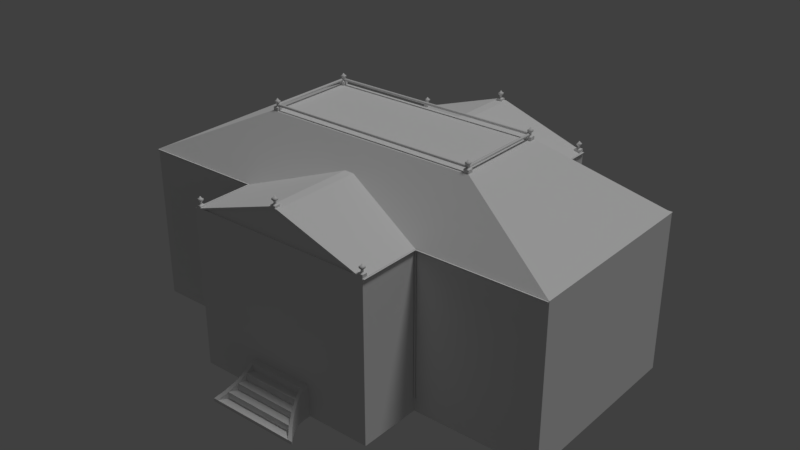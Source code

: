 # Source: Houses.blend  (saved by Blender 2.79.0; exported with 4.5.12 LTS)
import bpy
from mathutils import Matrix  # noqa: F401  (used for matrix-valued properties, if any)

bpy.ops.wm.read_factory_settings(use_empty=True)
scene = bpy.context.scene
scene.name = 'Scene'

# ---- collections
col_collection_1 = bpy.data.collections.new('Collection 1'); scene.collection.children.link(col_collection_1)

# ---- materials (node trees are filled in below, after node groups)
mat_housemansion = bpy.data.materials.new('HouseMansion')
mat_housemansion.alpha_threshold = 0.0
mat_housemansion.use_transparent_shadow = False
mat_housemansion.roughness = 0.5
mat_housemansion.specular_intensity = 0.1

# ---- material node trees

# ---- world
world_world = bpy.data.worlds.new('World'); scene.world = world_world
world_world.color = (0.05088, 0.05088, 0.05088)
world_world.use_sun_shadow = False
world_world.sun_shadow_jitter_overblur = 0.0
world_world.cycles.sampling_method = 'MANUAL'

# ---- lights
light_hemi = bpy.data.lights.new('Hemi', 'SUN')
light_hemi.transmission_factor = 0.0
light_hemi.angle = 0.1993
light_hemi.energy = 1.0
light_hemi.shadow_buffer_clip_start = 0.5
light_hemi.shadow_soft_size = 0.1
light_hemi.shadow_cascade_max_distance = 1000.0

# ---- meshes
me_housemansion = bpy.data.meshes.new('HouseMansion')
me_housemansion.from_pydata([(-12.0, -60.0, 0.0), (-12.0, -60.0, 12.0), (-36.0, -60.0, 12.0), (-36.0, -60.0, 0.0), (12.0, -60.0, 0.0), (12.0, -60.0, 12.0), (36.0, -60.0, 12.0), (36.0, -60.0, 0.0), (0.6, -25.2, 71.5), (-36.0, -36.0, 12.0), (-36.0, -36.0, 0.0), (36.0, -36.0, 12.0), (1.8, -25.2, 71.5), (36.0, -36.0, 0.0), (0.6, -60.0, 71.5), (1.8, -60.0, 71.5), (-36.0, -60.0, 36.0), (12.0, -36.0, 60.0), (12.0, -60.0, 60.0), (-12.0, -60.0, 36.0), (36.0, -60.0, 60.0), (36.0, -36.0, 60.0), (-36.0, -36.0, 36.0), (-36.0, -36.0, 60.0), (-36.0, -60.0, 60.0), (-17.99, 17.99, 80.0), (-12.0, -60.0, 60.0), (-36.0, 36.0, 12.0), (-36.0, 36.0, 0.0), (36.0, 36.0, 12.0), (-12.0, -36.0, 60.0), (36.0, 36.0, 0.0), (-12.0, 60.0, 0.0), (-12.0, 60.0, 12.0), (-36.0, 60.0, 12.0), (-36.0, 60.0, 0.0), (36.0, 60.0, 12.0), (12.0, 60.0, 12.0), (12.0, 60.0, 0.0), (36.0, 60.0, 0.0), (84.0, -36.0, 12.0), (84.0, -36.0, 0.0), (84.0, -12.0, 0.0), (84.0, -12.0, 12.0), (84.0, 12.0, 12.0), (84.0, 12.0, 0.0), (84.0, 36.0, 12.0), (84.0, 36.0, 0.0), (-84.0, -36.0, 0.0), (-84.0, -36.0, 12.0), (-84.0, 12.0, 0.0), (-84.0, -12.0, 0.0), (-84.0, -12.0, 12.0), (-84.0, 12.0, 12.0), (-84.0, 36.0, 0.0), (-84.0, 36.0, 12.0), (36.0, -60.0, 36.0), (12.0, -60.0, 36.0), (36.0, -36.0, 36.0), (-17.99, 5.997, 80.0), (-5.997, 5.997, 80.0), (41.98, -5.997, 80.0), (5.997, -17.99, 80.0), (17.99, -17.99, 80.0), (84.0, -12.0, 36.0), (-17.99, -17.99, 80.0), (-5.997, -17.99, 80.0), (-36.0, 36.0, 36.0), (-84.0, 36.0, 36.0), (-17.99, -5.997, 80.0), (-5.997, -5.997, 80.0), (84.0, 12.0, 36.0), (5.997, -5.997, 80.0), (36.0, 36.0, 36.0), (17.99, -5.997, 80.0), (-12.0, 60.0, 36.0), (-36.0, 60.0, 36.0), (36.0, 60.0, 36.0), (12.0, 60.0, 36.0), (84.0, -36.0, 36.0), (84.0, 36.0, 36.0), (-84.0, -12.0, 36.0), (-84.0, -36.0, 36.0), (-84.0, 12.0, 36.0), (84.0, -12.0, 60.0), (-1.8, -60.0, 71.5), (-0.6, -60.0, 71.5), (-36.0, 36.0, 60.0), (-84.0, 36.0, 60.0), (-1.8, -25.2, 71.5), (-0.6, -25.2, 71.5), (84.0, 12.0, 60.0), (-12.0, 36.0, 60.0), (36.0, 36.0, 60.0), (12.0, 36.0, 60.0), (-12.0, 60.0, 60.0), (-36.0, 60.0, 60.0), (36.0, 60.0, 60.0), (12.0, 60.0, 60.0), (84.0, -36.0, 60.0), (84.0, 36.0, 60.0), (-84.0, -12.0, 60.0), (-84.0, -36.0, 60.0), (-84.0, 12.0, 60.0), (-41.98, 17.99, 80.0), (17.99, 5.997, 80.0), (5.997, 5.997, 80.0), (41.98, 5.997, 80.0), (-5.997, 17.99, 80.0), (17.99, 17.99, 80.0), (5.997, 17.99, 80.0), (41.98, -17.99, 80.0), (41.98, 17.99, 80.0), (-41.98, -5.997, 80.0), (-41.98, -17.99, 80.0), (-41.98, 5.997, 80.0), (-0.6, 25.2, 71.5), (-1.8, 25.2, 71.5), (1.8, 25.2, 71.5), (0.6, 25.2, 71.5), (-0.6, 60.0, 71.5), (-1.8, 60.0, 71.5), (1.8, 60.0, 71.5), (0.6, 60.0, 71.5), (-15.54, -71.43, 3.9), (-12.0, -62.65, 12.0), (12.0, -62.65, 12.0), (-18.0, -74.35, 0.0), (-18.0, -74.35, 1.2), (18.0, -74.35, 1.2), (18.0, -74.35, 0.0), (-13.64, -68.5, 6.6), (13.64, -68.5, 6.6), (-18.0, -74.35, 1.2), (18.0, -74.35, 1.2), (-12.0, -62.65, 12.0), (12.0, -62.65, 12.0), (18.0, 74.35, 1.2), (-18.0, 74.35, 1.2), (-18.0, 74.35, 0.0), (12.0, 62.65, 12.0), (-12.0, 62.65, 12.0), (-15.54, 71.43, 3.9), (12.0, 60.0, 12.0), (-12.0, 60.0, 12.0), (10.8, -60.0, 12.0), (-10.8, -60.0, 12.0), (10.8, -62.65, 12.0), (-10.8, -62.65, 12.0), (16.2, -74.35, 1.2), (-16.2, -74.35, 1.2), (-13.99, -71.43, 3.9), (13.99, -71.43, 3.9), (-11.16, -65.57, 9.3), (-12.28, -68.5, 6.6), (11.16, -65.57, 9.3), (12.28, -68.5, 6.6), (16.2, -74.35, 1.2), (-16.2, -74.35, 1.2), (-13.99, -71.43, 1.2), (13.99, -71.43, 1.2), (12.28, -68.5, 3.9), (-12.28, -68.5, 3.9), (-13.99, -71.43, 3.9), (13.99, -71.43, 3.9), (-11.16, -65.57, 6.6), (-12.28, -68.5, 6.6), (11.16, -65.57, 6.6), (12.28, -68.5, 6.6), (10.8, -62.65, 9.3), (-10.8, -62.65, 9.3), (-11.16, -65.57, 9.3), (11.16, -65.57, 9.3), (-12.0, -60.0, 0.0), (-12.0, -60.0, 12.0), (-12.0, -62.65, 0.0), (-12.0, -62.65, 12.0), (-18.0, -74.35, 0.0), (-18.0, -74.35, 1.2), (-13.64, -68.5, 0.0), (-13.64, -68.5, 6.6), (-15.54, -71.43, 0.0), (-15.54, -71.43, 3.9), (-12.4, -65.57, 0.0), (-12.4, -65.57, 9.3), (-12.4, -65.57, 9.3), (-10.8, -62.65, 12.0), (-16.2, -74.35, 1.2), (-13.99, -71.43, 3.9), (-11.16, -65.57, 9.3), (-12.28, -68.5, 6.6), (15.54, -71.43, 3.9), (12.4, -65.57, 9.3), (10.8, -62.65, 12.0), (16.2, -74.35, 1.2), (13.99, -71.43, 3.9), (11.16, -65.57, 9.3), (12.28, -68.5, 6.6), (12.0, -60.0, 0.0), (12.0, -60.0, 12.0), (12.0, -62.65, 12.0), (12.0, -62.65, 0.0), (18.0, -74.35, 1.2), (18.0, -74.35, 0.0), (13.64, -68.5, 0.0), (13.64, -68.5, 6.6), (15.54, -71.43, 3.9), (15.54, -71.43, 0.0), (12.4, -65.57, 0.0), (12.4, -65.57, 9.3), (18.0, 74.35, 0.0), (-13.64, 68.5, 6.6), (13.64, 68.5, 6.6), (-18.0, 74.35, 1.2), (18.0, 74.35, 1.2), (-12.0, 62.65, 12.0), (12.0, 62.65, 12.0), (10.8, 60.0, 12.0), (-10.8, 60.0, 12.0), (10.8, 62.65, 12.0), (-10.8, 62.65, 12.0), (16.2, 74.35, 1.2), (-16.2, 74.35, 1.2), (-13.99, 71.43, 3.9), (13.99, 71.43, 3.9), (-11.16, 65.57, 9.3), (-12.28, 68.5, 6.6), (11.16, 65.57, 9.3), (12.28, 68.5, 6.6), (16.2, 74.35, 1.2), (-16.2, 74.35, 1.2), (-13.99, 71.43, 1.2), (13.99, 71.43, 1.2), (12.28, 68.5, 3.9), (-12.28, 68.5, 3.9), (-13.99, 71.43, 3.9), (13.99, 71.43, 3.9), (-11.16, 65.57, 6.6), (-12.28, 68.5, 6.6), (11.16, 65.57, 6.6), (12.28, 68.5, 6.6), (10.8, 62.65, 9.3), (-10.8, 62.65, 9.3), (-11.16, 65.57, 9.3), (11.16, 65.57, 9.3), (-12.0, 60.0, 0.0), (-12.0, 60.0, 12.0), (-12.0, 62.65, 0.0), (-12.0, 62.65, 12.0), (-18.0, 74.35, 0.0), (-18.0, 74.35, 1.2), (-13.64, 68.5, 0.0), (-13.64, 68.5, 6.6), (-15.54, 71.43, 0.0), (-15.54, 71.43, 3.9), (-12.4, 65.57, 0.0), (-12.4, 65.57, 9.3), (-12.4, 65.57, 9.3), (-10.8, 62.65, 12.0), (-16.2, 74.35, 1.2), (-13.99, 71.43, 3.9), (-11.16, 65.57, 9.3), (-12.28, 68.5, 6.6), (15.54, 71.43, 3.9), (12.4, 65.57, 9.3), (10.8, 62.65, 12.0), (16.2, 74.35, 1.2), (13.99, 71.43, 3.9), (11.16, 65.57, 9.3), (12.28, 68.5, 6.6), (12.0, 60.0, 0.0), (12.0, 60.0, 12.0), (12.0, 62.65, 12.0), (12.0, 62.65, 0.0), (18.0, 74.35, 1.2), (18.0, 74.35, 0.0), (13.64, 68.5, 0.0), (13.64, 68.5, 6.6), (15.54, 71.43, 3.9), (15.54, 71.43, 0.0), (12.4, 65.57, 0.0), (12.4, 65.57, 9.3), (-0.54, 60.0, 70.92), (-10.8, 60.0, 60.57), (-32.4, 60.0, 60.57), (-1.62, 60.0, 70.92), (10.8, -60.0, 60.57), (32.4, -60.0, 60.57), (-32.4, -60.0, 60.57), (-10.8, -60.0, 60.57), (0.54, -60.0, 70.92), (-0.54, -60.0, 70.92), (1.62, -60.0, 70.92), (-1.62, -60.0, 70.92), (32.4, 60.0, 60.57), (10.8, 60.0, 60.57), (1.62, 60.0, 70.92), (0.54, 60.0, 70.92), (-1.62, 59.44, 70.92), (-32.4, 59.44, 60.57), (10.8, -59.44, 60.57), (-10.8, -59.44, 60.57), (32.4, -59.44, 60.57), (-32.4, -59.44, 60.57), (0.54, 59.44, 70.92), (10.8, 59.44, 60.57), (32.4, 59.44, 60.57), (1.62, 59.44, 70.92), (-0.54, 59.44, 70.92), (-10.8, 59.44, 60.57), (-0.54, -59.44, 70.92), (-1.62, -59.44, 70.92), (1.62, -59.44, 70.92), (0.54, -59.44, 70.92), (-35.9, -59.9, 60.0), (-35.9, -59.9, 61.28), (-35.9, -57.9, 60.0), (-35.9, -57.9, 61.28), (-33.9, -59.9, 60.0), (-33.9, -59.9, 61.28), (-33.9, -57.9, 60.0), (-33.9, -57.9, 61.28), (-35.2, -59.2, 61.58), (-35.2, -58.6, 61.58), (-34.6, -58.6, 61.58), (-34.6, -59.2, 61.58), (-34.61, -59.19, 63.78), (-34.61, -58.61, 63.78), (-35.19, -58.61, 63.78), (-35.19, -59.19, 63.78), (-34.18, -59.62, 63.48), (-34.18, -58.18, 63.48), (-35.62, -58.18, 63.48), (-35.62, -59.62, 63.48), (-34.18, -59.62, 62.88), (-34.18, -58.18, 62.88), (-35.62, -58.18, 62.88), (-35.62, -59.62, 62.88), (-34.6, -59.2, 62.38), (-34.6, -58.6, 62.38), (-35.2, -58.6, 62.38), (-35.2, -59.2, 62.38), (-34.6, -59.2, 61.58), (-34.6, -58.6, 61.58), (-35.2, -58.6, 61.58), (-35.2, -59.2, 61.58), (-35.02, -59.02, 64.28), (-35.02, -58.78, 64.28), (-34.78, -58.78, 64.28), (-34.78, -59.02, 64.28), (33.9, -59.9, 60.0), (33.9, -59.9, 61.28), (33.9, -57.9, 60.0), (33.9, -57.9, 61.28), (35.9, -59.9, 60.0), (35.9, -59.9, 61.28), (35.9, -57.9, 60.0), (35.9, -57.9, 61.28), (34.6, -59.2, 61.58), (34.6, -58.6, 61.58), (35.2, -58.6, 61.58), (35.2, -59.2, 61.58), (35.19, -59.19, 63.78), (35.19, -58.61, 63.78), (34.61, -58.61, 63.78), (34.61, -59.19, 63.78), (35.62, -59.62, 63.48), (35.62, -58.18, 63.48), (34.18, -58.18, 63.48), (34.18, -59.62, 63.48), (35.62, -59.62, 62.88), (35.62, -58.18, 62.88), (34.18, -58.18, 62.88), (34.18, -59.62, 62.88), (35.2, -59.2, 62.38), (35.2, -58.6, 62.38), (34.6, -58.6, 62.38), (34.6, -59.2, 62.38), (35.2, -59.2, 61.58), (35.2, -58.6, 61.58), (34.6, -58.6, 61.58), (34.6, -59.2, 61.58), (34.78, -59.02, 64.28), (34.78, -58.78, 64.28), (35.02, -58.78, 64.28), (35.02, -59.02, 64.28), (-1.0, -59.9, 71.0), (-1.0, -59.9, 72.28), (-1.0, -57.9, 71.0), (-1.0, -57.9, 72.28), (1.0, -59.9, 71.0), (1.0, -59.9, 72.28), (1.0, -57.9, 71.0), (1.0, -57.9, 72.28), (-0.3, -59.2, 72.58), (-0.3, -58.6, 72.58), (0.3, -58.6, 72.58), (0.3, -59.2, 72.58), (0.288, -59.19, 74.78), (0.288, -58.61, 74.78), (-0.288, -58.61, 74.78), (-0.288, -59.19, 74.78), (0.72, -59.62, 74.48), (0.72, -58.18, 74.48), (-0.72, -58.18, 74.48), (-0.72, -59.62, 74.48), (0.72, -59.62, 73.88), (0.72, -58.18, 73.88), (-0.72, -58.18, 73.88), (-0.72, -59.62, 73.88), (0.3, -59.2, 73.38), (0.3, -58.6, 73.38), (-0.3, -58.6, 73.38), (-0.3, -59.2, 73.38), (0.3, -59.2, 72.58), (0.3, -58.6, 72.58), (-0.3, -58.6, 72.58), (-0.3, -59.2, 72.58), (-0.1152, -59.02, 75.28), (-0.1152, -58.78, 75.28), (0.1152, -58.78, 75.28), (0.1152, -59.02, 75.28), (-35.9, 57.9, 60.0), (-35.9, 57.9, 61.28), (-35.9, 59.9, 60.0), (-35.9, 59.9, 61.28), (-33.9, 57.9, 60.0), (-33.9, 57.9, 61.28), (-33.9, 59.9, 60.0), (-33.9, 59.9, 61.28), (-35.2, 58.6, 61.58), (-35.2, 59.2, 61.58), (-34.6, 59.2, 61.58), (-34.6, 58.6, 61.58), (-34.61, 58.61, 63.78), (-34.61, 59.19, 63.78), (-35.19, 59.19, 63.78), (-35.19, 58.61, 63.78), (-34.18, 58.18, 63.48), (-34.18, 59.62, 63.48), (-35.62, 59.62, 63.48), (-35.62, 58.18, 63.48), (-34.18, 58.18, 62.88), (-34.18, 59.62, 62.88), (-35.62, 59.62, 62.88), (-35.62, 58.18, 62.88), (-34.6, 58.6, 62.38), (-34.6, 59.2, 62.38), (-35.2, 59.2, 62.38), (-35.2, 58.6, 62.38), (-34.6, 58.6, 61.58), (-34.6, 59.2, 61.58), (-35.2, 59.2, 61.58), (-35.2, 58.6, 61.58), (-35.02, 58.78, 64.28), (-35.02, 59.02, 64.28), (-34.78, 59.02, 64.28), (-34.78, 58.78, 64.28), (33.9, 57.9, 60.0), (33.9, 57.9, 61.28), (33.9, 59.9, 60.0), (33.9, 59.9, 61.28), (35.9, 57.9, 60.0), (35.9, 57.9, 61.28), (35.9, 59.9, 60.0), (35.9, 59.9, 61.28), (34.6, 58.6, 61.58), (34.6, 59.2, 61.58), (35.2, 59.2, 61.58), (35.2, 58.6, 61.58), (35.19, 58.61, 63.78), (35.19, 59.19, 63.78), (34.61, 59.19, 63.78), (34.61, 58.61, 63.78), (35.62, 58.18, 63.48), (35.62, 59.62, 63.48), (34.18, 59.62, 63.48), (34.18, 58.18, 63.48), (35.62, 58.18, 62.88), (35.62, 59.62, 62.88), (34.18, 59.62, 62.88), (34.18, 58.18, 62.88), (35.2, 58.6, 62.38), (35.2, 59.2, 62.38), (34.6, 59.2, 62.38), (34.6, 58.6, 62.38), (35.2, 58.6, 61.58), (35.2, 59.2, 61.58), (34.6, 59.2, 61.58), (34.6, 58.6, 61.58), (34.78, 58.78, 64.28), (34.78, 59.02, 64.28), (35.02, 59.02, 64.28), (35.02, 58.78, 64.28), (-1.0, 57.9, 71.0), (-1.0, 57.9, 72.28), (-1.0, 59.9, 71.0), (-1.0, 59.9, 72.28), (1.0, 57.9, 71.0), (1.0, 57.9, 72.28), (1.0, 59.9, 71.0), (1.0, 59.9, 72.28), (-0.3, 58.6, 72.58), (-0.3, 59.2, 72.58), (0.3, 59.2, 72.58), (0.3, 58.6, 72.58), (0.288, 58.61, 74.78), (0.288, 59.19, 74.78), (-0.288, 59.19, 74.78), (-0.288, 58.61, 74.78), (0.72, 58.18, 74.48), (0.72, 59.62, 74.48), (-0.72, 59.62, 74.48), (-0.72, 58.18, 74.48), (0.72, 58.18, 73.88), (0.72, 59.62, 73.88), (-0.72, 59.62, 73.88), (-0.72, 58.18, 73.88), (0.3, 58.6, 73.38), (0.3, 59.2, 73.38), (-0.3, 59.2, 73.38), (-0.3, 58.6, 73.38), (0.3, 58.6, 72.58), (0.3, 59.2, 72.58), (-0.3, 59.2, 72.58), (-0.3, 58.6, 72.58), (-0.1152, 58.78, 75.28), (-0.1152, 59.02, 75.28), (0.1152, 59.02, 75.28), (0.1152, 58.78, 75.28), (-41.8, 15.8, 80.0), (-41.8, 15.8, 81.28), (-41.8, 17.8, 80.0), (-41.8, 17.8, 81.28), (-39.8, 15.8, 80.0), (-39.8, 15.8, 81.28), (-39.8, 17.8, 80.0), (-39.8, 17.8, 81.28), (-41.1, 16.5, 81.58), (-41.1, 17.1, 81.58), (-40.5, 17.1, 81.58), (-40.5, 16.5, 81.58), (-40.51, 16.51, 83.78), (-40.51, 17.09, 83.78), (-41.09, 17.09, 83.78), (-41.09, 16.51, 83.78), (-40.08, 16.08, 83.48), (-40.08, 17.52, 83.48), (-41.52, 17.52, 83.48), (-41.52, 16.08, 83.48), (-40.08, 16.08, 82.88), (-40.08, 17.52, 82.88), (-41.52, 17.52, 82.88), (-41.52, 16.08, 82.88), (-40.5, 16.5, 82.38), (-40.5, 17.1, 82.38), (-41.1, 17.1, 82.38), (-41.1, 16.5, 82.38), (36.1, -36.6, 60.0), (-40.5, 17.1, 81.58), (-41.1, 17.1, 81.58), (-41.1, 16.5, 81.58), (-40.92, 16.68, 84.28), (-40.92, 16.92, 84.28), (-40.68, 16.92, 84.28), (-40.68, 16.68, 84.28), (-41.8, -15.8, 81.28), (-41.8, -15.8, 80.0), (-41.8, -17.8, 81.28), (-41.8, -17.8, 80.0), (-39.8, -17.8, 80.0), (-39.8, -17.8, 81.28), (-39.8, -15.8, 80.0), (-39.8, -15.8, 81.28), (-41.1, -17.1, 81.58), (-41.1, -16.5, 81.58), (-40.5, -16.5, 81.58), (-40.5, -17.1, 81.58), (-40.51, -17.09, 83.78), (-40.51, -16.51, 83.78), (-41.09, -16.51, 83.78), (-41.09, -17.09, 83.78), (-40.08, -17.52, 83.48), (-40.08, -16.08, 83.48), (-41.52, -16.08, 83.48), (-41.52, -17.52, 83.48), (-40.08, -17.52, 82.88), (-40.08, -16.08, 82.88), (-41.52, -16.08, 82.88), (-41.52, -17.52, 82.88), (-40.5, -17.1, 82.38), (-40.5, -16.5, 82.38), (-41.1, -16.5, 82.38), (-41.1, -17.1, 82.38), (-40.5, -17.1, 81.58), (36.1, -36.6, 59.6), (-41.1, -16.5, 81.58), (-41.1, -17.1, 81.58), (-40.92, -16.92, 84.28), (-40.92, -16.68, 84.28), (-40.68, -16.68, 84.28), (-40.68, -16.92, 84.28), (39.8, 15.8, 80.0), (39.8, 15.8, 81.28), (39.8, 17.8, 80.0), (39.8, 17.8, 81.28), (41.8, 15.8, 80.0), (41.8, 15.8, 81.28), (41.8, 17.8, 80.0), (41.8, 17.8, 81.28), (40.5, 16.5, 81.58), (40.5, 17.1, 81.58), (41.1, 17.1, 81.58), (41.1, 16.5, 81.58), (41.09, 16.51, 83.78), (41.09, 17.09, 83.78), (40.51, 17.09, 83.78), (40.51, 16.51, 83.78), (41.52, 16.08, 83.48), (41.52, 17.52, 83.48), (40.08, 17.52, 83.48), (40.08, 16.08, 83.48), (41.52, 16.08, 82.88), (41.52, 17.52, 82.88), (40.08, 17.52, 82.88), (40.08, 16.08, 82.88), (41.1, 16.5, 82.38), (41.1, 17.1, 82.38), (40.5, 17.1, 82.38), (40.5, 16.5, 82.38), (41.1, 16.5, 81.58), (41.1, 17.1, 81.58), (40.5, 17.1, 81.58), (40.5, 16.5, 81.58), (40.68, 16.68, 84.28), (40.68, 16.92, 84.28), (40.92, 16.92, 84.28), (40.92, 16.68, 84.28), (39.8, -15.8, 81.28), (39.8, -15.8, 80.0), (39.8, -17.8, 81.28), (39.8, -17.8, 80.0), (41.8, -17.8, 80.0), (41.8, -17.8, 81.28), (41.8, -15.8, 80.0), (41.8, -15.8, 81.28), (40.5, -17.1, 81.58), (40.5, -16.5, 81.58), (41.1, -16.5, 81.58), (41.1, -17.1, 81.58), (41.09, -17.09, 83.78), (41.09, -16.51, 83.78), (40.51, -16.51, 83.78), (40.51, -17.09, 83.78), (41.52, -17.52, 83.48), (41.52, -16.08, 83.48), (40.08, -16.08, 83.48), (40.08, -17.52, 83.48), (41.52, -17.52, 82.88), (41.52, -16.08, 82.88), (40.08, -16.08, 82.88), (40.08, -17.52, 82.88), (41.1, -17.1, 82.38), (41.1, -16.5, 82.38), (40.5, -16.5, 82.38), (40.5, -17.1, 82.38), (41.1, -17.1, 81.58), (41.1, -16.5, 81.58), (40.5, 16.5, 81.58), (40.5, -17.1, 81.58), (40.68, -16.92, 84.28), (40.68, -16.68, 84.28), (40.92, -16.68, 84.28), (40.92, -16.92, 84.28), (40.5, -16.5, 82.38), (40.5, -16.5, 81.58), (40.5, -17.1, 81.58), (-40.5, -17.1, 81.58), (-40.5, -16.5, 82.38), (-40.5, -17.1, 82.38), (-40.5, -17.1, 81.58), (-40.5, -16.5, 81.58), (40.5, -17.1, 82.38), (40.5, -16.5, 81.58), (40.5, 17.1, 82.38), (40.5, 17.1, 81.58), (40.5, 16.5, 81.58), (-40.5, 16.5, 81.58), (-40.5, 17.1, 82.38), (-40.5, 16.5, 82.38), (-40.5, 16.5, 81.58), (-40.5, 17.1, 81.58), (40.5, 16.5, 82.38), (40.5, 17.1, 81.58), (41.1, 16.5, 81.58), (41.1, 16.5, 82.38), (40.5, 16.5, 82.38), (40.5, 16.5, 81.58), (40.5, -16.5, 81.58), (41.1, -16.5, 81.58), (41.1, -16.5, 82.38), (40.5, -16.5, 82.38), (41.1, -16.5, 81.58), (-41.1, 16.5, 81.58), (-40.5, 16.5, 81.58), (-40.5, 16.5, 82.38), (-41.1, 16.5, 82.38), (-41.1, 16.5, 81.58), (-41.1, -16.5, 81.58), (-40.5, -16.5, 81.58), (-40.5, -16.5, 82.38), (-41.1, -16.5, 82.38), (-40.5, -16.5, 81.58), (36.1, -36.1, 59.6), (36.1, -36.1, 60.0), (36.6, -36.6, 59.6), (36.6, -36.6, 60.0), (36.6, -36.1, 59.6), (36.6, -36.1, 60.0), (83.9, -36.1, 60.0), (83.9, -36.1, 59.6), (83.9, -36.6, 59.6), (83.9, -36.6, 60.0), (36.1, -59.9, 59.6), (36.1, -59.9, 60.0), (36.6, -59.9, 60.0), (36.6, -59.9, 59.6), (36.1, -36.6, 60.0), (36.1, -36.1, 60.0), (36.6, -36.6, 60.0), (36.6, -36.1, 60.0), (83.9, -36.1, 60.0), (83.9, -36.6, 60.0), (36.1, -59.9, 60.0), (36.6, -59.9, 60.0), (83.9, -36.1, 60.0), (83.9, -36.1, 59.6), (83.9, -36.6, 59.6), (83.9, -36.6, 60.0), (36.1, -59.9, 59.6), (36.1, -59.9, 60.0), (36.6, -59.9, 60.0), (36.6, -59.9, 59.6), (36.1, -36.1, 5.986), (36.1, -36.6, 5.986), (36.6, -36.1, 5.986), (36.6, -36.6, 5.986), (36.75, -36.1, 5.336), (36.75, -36.6, 5.336), (36.75, -36.1, 5.836), (36.75, -36.6, 5.836), (-36.1, -36.6, 60.0), (-36.1, -36.6, 59.6), (-36.1, -36.1, 59.6), (-36.1, -36.1, 60.0), (-36.6, -36.6, 59.6), (-36.6, -36.6, 60.0), (-36.6, -36.1, 59.6), (-36.6, -36.1, 60.0), (-83.9, -36.1, 60.0), (-83.9, -36.1, 59.6), (-83.9, -36.6, 59.6), (-83.9, -36.6, 60.0), (-36.1, -59.9, 59.6), (-36.1, -59.9, 60.0), (-36.6, -59.9, 60.0), (-36.6, -59.9, 59.6), (-36.1, -36.6, 60.0), (-36.1, -36.1, 60.0), (-36.6, -36.6, 60.0), (-36.6, -36.1, 60.0), (-83.9, -36.1, 60.0), (-83.9, -36.6, 60.0), (-36.1, -59.9, 60.0), (-36.6, -59.9, 60.0), (-83.9, -36.1, 60.0), (-83.9, -36.1, 59.6), (-83.9, -36.6, 59.6), (-83.9, -36.6, 60.0), (-36.1, -59.9, 59.6), (-36.1, -59.9, 60.0), (-36.6, -59.9, 60.0), (-36.6, -59.9, 59.6), (-36.1, -36.1, 5.986), (-36.1, -36.6, 5.986), (-36.6, -36.1, 5.986), (-36.6, -36.6, 5.986), (-36.75, -36.1, 5.336), (-36.75, -36.6, 5.336), (-36.75, -36.1, 5.836), (-36.75, -36.6, 5.836), (36.1, 36.6, 60.0), (36.1, 36.6, 59.6), (36.1, 36.1, 59.6), (36.1, 36.1, 60.0), (36.6, 36.6, 59.6), (36.6, 36.6, 60.0), (36.6, 36.1, 59.6), (36.6, 36.1, 60.0), (83.9, 36.1, 60.0), (83.9, 36.1, 59.6), (83.9, 36.6, 59.6), (83.9, 36.6, 60.0), (36.1, 59.9, 59.6), (36.1, 59.9, 60.0), (36.6, 59.9, 60.0), (36.6, 59.9, 59.6), (36.1, 36.6, 60.0), (36.1, 36.1, 60.0), (36.6, 36.6, 60.0), (36.6, 36.1, 60.0), (83.9, 36.1, 60.0), (83.9, 36.6, 60.0), (36.1, 59.9, 60.0), (36.6, 59.9, 60.0), (83.9, 36.1, 60.0), (83.9, 36.1, 59.6), (83.9, 36.6, 59.6), (83.9, 36.6, 60.0), (36.1, 59.9, 59.6), (36.1, 59.9, 60.0), (36.6, 59.9, 60.0), (36.6, 59.9, 59.6), (36.1, 36.1, 5.986), (36.1, 36.6, 5.986), (36.6, 36.1, 5.986), (36.6, 36.6, 5.986), (36.75, 36.1, 5.336), (36.75, 36.6, 5.336), (36.75, 36.1, 5.836), (36.75, 36.6, 5.836), (-36.1, 36.6, 60.0), (-36.1, 36.6, 59.6), (-36.1, 36.1, 59.6), (-36.1, 36.1, 60.0), (-36.6, 36.6, 59.6), (-36.6, 36.6, 60.0), (-36.6, 36.1, 59.6), (-36.6, 36.1, 60.0), (-83.9, 36.1, 60.0), (-83.9, 36.1, 59.6), (-83.9, 36.6, 59.6), (-83.9, 36.6, 60.0), (-36.1, 59.9, 59.6), (-36.1, 59.9, 60.0), (-36.6, 59.9, 60.0), (-36.6, 59.9, 59.6), (-36.1, 36.6, 60.0), (-36.1, 36.1, 60.0), (-36.6, 36.6, 60.0), (-36.6, 36.1, 60.0), (-83.9, 36.1, 60.0), (-83.9, 36.6, 60.0), (-36.1, 59.9, 60.0), (-36.6, 59.9, 60.0), (-83.9, 36.1, 60.0), (-83.9, 36.1, 59.6), (-83.9, 36.6, 59.6), (-83.9, 36.6, 60.0), (-36.1, 59.9, 59.6), (-36.1, 59.9, 60.0), (-36.6, 59.9, 60.0), (-36.6, 59.9, 59.6), (-36.1, 36.1, 5.986), (-36.1, 36.6, 5.986), (-36.6, 36.1, 5.986), (-36.6, 36.6, 5.986), (-36.75, 36.1, 5.336), (-36.75, 36.6, 5.336), (-36.75, 36.1, 5.836), (-36.75, 36.6, 5.836)], [], [(101, 113, 115, 103), (27, 67, 76, 34), (5, 4, 7, 6), (162, 163, 164, 161), (0, 1, 2, 3), (11, 58, 56, 6), (44, 71, 64, 43), (1, 19, 16, 2), (49, 82, 81, 52), (2, 9, 10, 3), (7, 13, 11, 6), (72, 106, 60, 70), (9, 22, 82, 49), (43, 64, 79, 40), (37, 78, 77, 36), (53, 83, 68, 55), (9, 49, 48, 10), (40, 79, 58, 11), (2, 16, 22, 9), (6, 56, 57, 5), (36, 77, 73, 29), (31, 39, 36, 29), (55, 68, 67, 27), (28, 54, 55, 27), (46, 80, 71, 44), (32, 35, 34, 33), (37, 36, 39, 38), (257, 215, 258, 261), (33, 75, 78, 37), (27, 34, 35, 28), (29, 73, 80, 46), (41, 42, 43, 40), (45, 47, 46, 44), (42, 45, 44, 43), (75, 95, 98, 78), (80, 100, 91, 71), (34, 76, 75, 33), (29, 46, 47, 31), (13, 41, 40, 11), (49, 52, 51, 48), (52, 53, 50, 51), (53, 55, 54, 50), (78, 98, 97, 77), (71, 91, 84, 64), (52, 81, 83, 53), (5, 57, 19, 1), (56, 20, 18, 57), (22, 23, 102, 82), (76, 96, 95, 75), (68, 88, 87, 67), (64, 84, 99, 79), (57, 18, 26, 19), (83, 103, 88, 68), (67, 87, 96, 76), (58, 21, 20, 56), (81, 101, 103, 83), (82, 102, 101, 81), (73, 93, 100, 80), (16, 24, 23, 22), (77, 97, 93, 73), (19, 26, 24, 16), (79, 99, 21, 58), (290, 291, 310, 313), (122, 97, 294, 296), (282, 297, 304, 308), (102, 114, 113, 101), (30, 66, 65, 23), (93, 109, 112, 100), (99, 111, 63, 21), (92, 108, 110, 94), (100, 112, 107, 91), (94, 110, 109, 93), (91, 107, 61, 84), (17, 62, 66, 30), (292, 290, 313, 312), (87, 25, 108, 92), (23, 65, 114, 102), (96, 121, 285, 284), (296, 294, 306, 307), (88, 104, 25, 87), (21, 63, 62, 17), (84, 61, 111, 99), (25, 104, 115, 59), (66, 70, 69, 65), (63, 74, 72, 62), (62, 72, 70, 66), (105, 109, 110, 106), (63, 111, 61, 74), (70, 60, 59, 69), (74, 61, 107, 105), (74, 105, 106, 72), (106, 110, 108, 60), (60, 108, 25, 59), (105, 107, 112, 109), (69, 113, 114, 65), (59, 115, 113, 69), (103, 115, 104, 88), (14, 8, 90, 86), (86, 90, 89, 85), (15, 12, 8, 14), (118, 122, 123, 119), (119, 123, 120, 116), (116, 120, 121, 117), (85, 24, 288, 293), (291, 293, 311, 310), (97, 122, 118, 93), (120, 123, 297, 282), (21, 12, 15, 20), (286, 287, 302, 300), (24, 85, 89, 23), (15, 14, 290, 292), (97, 98, 295, 294), (87, 117, 121, 96), (200, 209, 208, 201), (154, 162, 161, 156), (130, 129, 128, 127), (133, 187, 188, 124), (205, 206, 207, 204), (132, 197, 195, 191), (185, 189, 186, 135), (152, 160, 157, 149), (192, 196, 197, 132), (131, 190, 189, 185), (151, 159, 160, 152), (159, 158, 157, 160), (124, 188, 190, 131), (212, 263, 267, 269), (277, 276, 279, 278), (213, 142, 260, 259), (210, 139, 138, 137), (209, 205, 204, 208), (226, 228, 233, 234), (272, 273, 280, 281), (234, 233, 236, 235), (146, 148, 147, 145), (150, 158, 159, 151), (156, 161, 164, 152), (153, 171, 170, 148), (206, 202, 203, 207), (199, 200, 201, 198), (125, 148, 146, 1), (136, 193, 196, 192), (5, 145, 147, 126), (191, 195, 194, 134), (129, 149, 150, 128), (151, 163, 162, 154), (165, 166, 168, 167), (154, 166, 165, 153), (155, 167, 168, 156), (153, 165, 167, 155), (170, 171, 172, 169), (147, 169, 172, 155), (148, 170, 169, 147), (173, 175, 176, 174), (181, 177, 178, 182), (183, 179, 180, 184), (179, 181, 182, 180), (175, 183, 184, 176), (224, 221, 229, 232), (264, 212, 269, 268), (211, 257, 261, 262), (223, 224, 232, 231), (231, 232, 229, 230), (142, 211, 262, 260), (281, 280, 276, 277), (218, 217, 219, 220), (222, 223, 231, 230), (228, 224, 236, 233), (225, 220, 242, 243), (278, 279, 275, 274), (271, 270, 273, 272), (141, 144, 218, 220), (216, 264, 268, 265), (143, 140, 219, 217), (263, 214, 266, 267), (137, 138, 222, 221), (223, 226, 234, 235), (237, 239, 240, 238), (226, 225, 237, 238), (227, 228, 240, 239), (225, 227, 239, 237), (242, 241, 244, 243), (219, 227, 244, 241), (220, 219, 241, 242), (245, 246, 248, 247), (253, 254, 250, 249), (255, 256, 252, 251), (251, 252, 254, 253), (247, 248, 256, 255), (121, 120, 282, 285), (24, 26, 289, 288), (26, 18, 286, 289), (18, 20, 287, 286), (86, 85, 293, 291), (98, 95, 283, 295), (20, 15, 292, 287), (95, 96, 284, 283), (123, 122, 296, 297), (14, 86, 291, 290), (301, 310, 311, 303), (300, 313, 310, 301), (302, 312, 313, 300), (309, 308, 304, 305), (299, 298, 308, 309), (305, 304, 307, 306), (297, 296, 307, 304), (288, 289, 301, 303), (284, 285, 298, 299), (285, 282, 308, 298), (295, 283, 309, 305), (287, 292, 312, 302), (294, 295, 305, 306), (293, 288, 303, 311), (289, 286, 300, 301), (283, 284, 299, 309), (314, 315, 317, 316), (316, 317, 321, 320), (320, 321, 319, 318), (318, 319, 315, 314), (327, 328, 347, 348), (317, 315, 322, 323), (315, 319, 325, 322), (321, 317, 323, 324), (319, 321, 324, 325), (329, 326, 349, 346), (328, 329, 346, 347), (348, 347, 346, 349), (333, 330, 326, 329), (332, 333, 329, 328), (330, 331, 327, 326), (326, 327, 348, 349), (336, 337, 333, 332), (334, 335, 331, 330), (335, 336, 332, 331), (331, 332, 328, 327), (339, 340, 336, 335), (341, 338, 334, 337), (340, 341, 337, 336), (337, 334, 330, 333), (344, 345, 341, 340), (342, 343, 339, 338), (343, 344, 340, 339), (338, 339, 335, 334), (345, 342, 338, 341), (350, 351, 353, 352), (352, 353, 357, 356), (356, 357, 355, 354), (354, 355, 351, 350), (363, 364, 383, 384), (353, 351, 358, 359), (351, 355, 361, 358), (357, 353, 359, 360), (355, 357, 360, 361), (365, 362, 385, 382), (364, 365, 382, 383), (384, 383, 382, 385), (369, 366, 362, 365), (368, 369, 365, 364), (366, 367, 363, 362), (362, 363, 384, 385), (372, 373, 369, 368), (370, 371, 367, 366), (371, 372, 368, 367), (367, 368, 364, 363), (375, 376, 372, 371), (377, 374, 370, 373), (376, 377, 373, 372), (373, 370, 366, 369), (380, 381, 377, 376), (378, 379, 375, 374), (379, 380, 376, 375), (374, 375, 371, 370), (381, 378, 374, 377), (386, 387, 389, 388), (388, 389, 393, 392), (392, 393, 391, 390), (390, 391, 387, 386), (399, 400, 419, 420), (389, 387, 394, 395), (387, 391, 397, 394), (393, 389, 395, 396), (391, 393, 396, 397), (401, 398, 421, 418), (400, 401, 418, 419), (420, 419, 418, 421), (405, 402, 398, 401), (404, 405, 401, 400), (402, 403, 399, 398), (398, 399, 420, 421), (408, 409, 405, 404), (406, 407, 403, 402), (407, 408, 404, 403), (403, 404, 400, 399), (411, 412, 408, 407), (413, 410, 406, 409), (412, 413, 409, 408), (409, 406, 402, 405), (416, 417, 413, 412), (414, 415, 411, 410), (415, 416, 412, 411), (410, 411, 407, 406), (417, 414, 410, 413), (422, 423, 425, 424), (424, 425, 429, 428), (428, 429, 427, 426), (435, 436, 455, 456), (425, 423, 430, 431), (423, 427, 433, 430), (429, 425, 431, 432), (427, 429, 432, 433), (437, 434, 457, 454), (436, 437, 454, 455), (456, 455, 454, 457), (441, 438, 434, 437), (440, 441, 437, 436), (438, 439, 435, 434), (434, 435, 456, 457), (444, 445, 441, 440), (442, 443, 439, 438), (443, 444, 440, 439), (439, 440, 436, 435), (447, 448, 444, 443), (449, 446, 442, 445), (448, 449, 445, 444), (445, 442, 438, 441), (452, 453, 449, 448), (450, 451, 447, 446), (451, 452, 448, 447), (446, 447, 443, 442), (453, 450, 446, 449), (458, 459, 461, 460), (460, 461, 465, 464), (464, 465, 463, 462), (462, 463, 459, 458), (471, 472, 491, 492), (461, 459, 466, 467), (459, 463, 469, 466), (465, 461, 467, 468), (463, 465, 468, 469), (473, 470, 493, 490), (472, 473, 490, 491), (492, 491, 490, 493), (477, 474, 470, 473), (476, 477, 473, 472), (474, 475, 471, 470), (470, 471, 492, 493), (480, 481, 477, 476), (478, 479, 475, 474), (479, 480, 476, 475), (475, 476, 472, 471), (483, 484, 480, 479), (485, 482, 478, 481), (484, 485, 481, 480), (481, 478, 474, 477), (689, 687, 686, 692), (486, 487, 483, 482), (487, 488, 484, 483), (482, 483, 479, 478), (489, 486, 482, 485), (494, 495, 497, 496), (496, 497, 501, 500), (500, 501, 499, 498), (498, 499, 495, 494), (507, 508, 527, 528), (497, 495, 502, 503), (495, 499, 505, 502), (501, 497, 503, 504), (499, 501, 504, 505), (509, 506, 529, 526), (508, 509, 526, 527), (528, 527, 526, 529), (513, 510, 506, 509), (512, 513, 509, 508), (510, 511, 507, 506), (506, 507, 528, 529), (516, 517, 513, 512), (514, 515, 511, 510), (515, 516, 512, 511), (511, 512, 508, 507), (519, 520, 516, 515), (521, 518, 514, 517), (520, 521, 517, 516), (517, 514, 510, 513), (524, 525, 521, 520), (522, 523, 519, 518), (523, 524, 520, 519), (518, 519, 515, 514), (525, 522, 518, 521), (530, 531, 533, 532), (532, 533, 537, 536), (536, 537, 535, 534), (543, 544, 563, 564), (533, 531, 538, 539), (531, 535, 541, 538), (537, 533, 539, 540), (535, 537, 540, 541), (545, 542, 565, 562), (544, 545, 562, 563), (564, 563, 562, 565), (549, 546, 542, 545), (548, 549, 545, 544), (546, 547, 543, 542), (542, 543, 564, 565), (552, 553, 549, 548), (550, 551, 547, 546), (551, 552, 548, 547), (547, 548, 544, 543), (555, 556, 552, 551), (557, 554, 550, 553), (556, 557, 553, 552), (553, 550, 546, 549), (560, 561, 557, 556), (690, 691, 693, 686), (559, 560, 556, 555), (554, 555, 551, 550), (713, 714, 718, 717), (422, 426, 427, 423), (530, 534, 535, 531), (569, 568, 566, 567), (567, 566, 573, 572), (572, 573, 571, 570), (579, 580, 599, 600), (566, 568, 574, 575), (568, 571, 577, 574), (573, 566, 575, 576), (571, 573, 576, 577), (581, 578, 601, 598), (580, 581, 598, 599), (600, 599, 598, 601), (585, 582, 578, 581), (584, 585, 581, 580), (582, 583, 579, 578), (578, 579, 600, 601), (588, 589, 585, 584), (586, 587, 583, 582), (587, 588, 584, 583), (583, 584, 580, 579), (591, 592, 588, 587), (593, 590, 586, 589), (592, 593, 589, 588), (589, 586, 582, 585), (596, 597, 593, 592), (705, 706, 711, 710), (595, 558, 714, 713), (590, 591, 587, 586), (597, 594, 590, 593), (569, 570, 571, 568), (602, 603, 605, 604), (604, 605, 609, 608), (608, 609, 607, 606), (615, 616, 635, 636), (605, 603, 610, 611), (603, 607, 613, 610), (609, 605, 611, 612), (607, 609, 612, 613), (617, 614, 637, 634), (616, 617, 634, 635), (636, 635, 634, 637), (621, 618, 614, 617), (620, 621, 617, 616), (618, 619, 615, 614), (614, 615, 636, 637), (624, 625, 621, 620), (622, 623, 619, 618), (623, 624, 620, 619), (619, 620, 616, 615), (627, 628, 624, 623), (629, 626, 622, 625), (628, 629, 625, 624), (625, 622, 618, 621), (632, 633, 629, 628), (630, 631, 627, 626), (631, 632, 628, 627), (626, 627, 623, 622), (703, 704, 712, 708), (602, 606, 607, 603), (641, 640, 638, 639), (639, 638, 645, 644), (644, 645, 643, 642), (651, 652, 671, 672), (638, 640, 646, 647), (640, 643, 649, 646), (645, 638, 647, 648), (643, 645, 648, 649), (653, 650, 673, 670), (652, 653, 670, 671), (672, 671, 670, 673), (657, 654, 650, 653), (656, 657, 653, 652), (654, 655, 651, 650), (650, 651, 672, 673), (660, 661, 657, 656), (658, 659, 655, 654), (659, 660, 656, 655), (655, 656, 652, 651), (663, 664, 660, 659), (665, 662, 658, 661), (664, 665, 661, 660), (661, 658, 654, 657), (704, 705, 710, 709), (666, 667, 663, 662), (706, 707, 708, 711), (662, 663, 659, 658), (669, 666, 662, 665), (641, 642, 643, 640), (680, 681, 683, 676), (679, 677, 676, 682), (678, 679, 682, 674), (681, 678, 674, 675), (691, 688, 684, 685), (688, 689, 692, 684), (696, 697, 698, 701), (694, 695, 700, 699), (668, 694, 702, 698), (695, 696, 701, 700), (595, 715, 726, 723), (715, 595, 744, 746), (742, 741, 740, 739), (717, 718, 719, 720), (716, 715, 721, 722), (715, 717, 720, 721), (558, 595, 723, 724), (736, 735, 738, 737), (715, 716, 725, 726), (730, 729, 732, 731), (730, 728, 727, 729), (729, 727, 733, 734), (746, 744, 748, 750), (713, 717, 745, 743), (595, 713, 743, 744), (717, 715, 746, 745), (747, 749, 750, 748), (743, 745, 749, 747), (745, 746, 750, 749), (744, 743, 747, 748), (753, 757, 758, 754), (752, 753, 754, 751), (752, 763, 766, 755), (755, 786, 784, 752), (782, 779, 780, 781), (757, 760, 759, 758), (756, 762, 761, 755), (755, 761, 760, 757), (751, 764, 763, 752), (776, 777, 778, 775), (755, 766, 765, 756), (770, 771, 772, 769), (770, 769, 767, 768), (769, 774, 773, 767), (786, 790, 788, 784), (753, 783, 785, 757), (752, 784, 783, 753), (757, 785, 786, 755), (787, 788, 790, 789), (783, 787, 789, 785), (785, 789, 790, 786), (784, 788, 787, 783), (793, 797, 798, 794), (792, 793, 794, 791), (792, 803, 806, 795), (795, 826, 824, 792), (822, 819, 820, 821), (797, 800, 799, 798), (796, 802, 801, 795), (795, 801, 800, 797), (791, 804, 803, 792), (816, 817, 818, 815), (795, 806, 805, 796), (810, 811, 812, 809), (810, 809, 807, 808), (809, 814, 813, 807), (826, 830, 828, 824), (793, 823, 825, 797), (792, 824, 823, 793), (797, 825, 826, 795), (827, 828, 830, 829), (823, 827, 829, 825), (825, 829, 830, 826), (824, 828, 827, 823), (833, 834, 838, 837), (832, 831, 834, 833), (832, 835, 846, 843), (835, 832, 864, 866), (862, 861, 860, 859), (837, 838, 839, 840), (836, 835, 841, 842), (835, 837, 840, 841), (831, 832, 843, 844), (856, 855, 858, 857), (835, 836, 845, 846), (850, 849, 852, 851), (850, 848, 847, 849), (849, 847, 853, 854), (866, 864, 868, 870), (833, 837, 865, 863), (832, 833, 863, 864), (837, 835, 866, 865), (867, 869, 870, 868), (863, 865, 869, 867), (865, 866, 870, 869), (864, 863, 867, 868)])
me_housemansion.polygons.foreach_set('use_smooth', [0, 0, 0, 0, 0, 0, 0, 0, 0, 0, 0, 0, 0, 0, 0, 0, 0, 0, 0, 0, 0, 0, 0, 0, 0, 0, 0, 1, 0, 0, 0, 0, 0, 0, 0, 0, 0, 0, 0, 0, 0, 0, 0, 0, 0, 0, 0, 0, 0, 0, 0, 0, 0, 0, 0, 0, 0, 0, 0, 0, 0, 0, 0, 0, 0, 0, 0, 0, 0, 0, 0, 0, 0, 0, 0, 0, 0, 0, 0, 0, 0, 0, 0, 0, 0, 0, 0, 0, 0, 0, 0, 0, 0, 0, 0, 0, 0, 0, 0, 0, 0, 0, 0, 0, 0, 0, 0, 0, 0, 0, 0, 0, 0, 1, 0, 0, 1, 1, 1, 1, 0, 1, 1, 0, 0, 1, 1, 1, 1, 0, 1, 0, 1, 0, 0, 0, 0, 0, 1, 1, 0, 1, 0, 1, 0, 0, 0, 0, 0, 0, 0, 0, 0, 1, 1, 1, 1, 1, 0, 1, 1, 0, 0, 1, 1, 0, 0, 0, 0, 1, 1, 0, 1, 0, 1, 0, 0, 0, 0, 0, 0, 0, 0, 0, 1, 1, 1, 1, 1, 0, 0, 0, 0, 0, 0, 0, 0, 0, 0, 0, 0, 0, 0, 0, 0, 0, 0, 0, 0, 0, 0, 0, 0, 0, 0, 0, 0, 0, 0, 1, 0, 0, 0, 0, 1, 1, 1, 1, 1, 1, 1, 1, 1, 1, 1, 1, 1, 1, 1, 1, 1, 1, 1, 1, 0, 0, 0, 0, 1, 0, 0, 0, 0, 1, 1, 1, 1, 1, 1, 1, 1, 1, 1, 1, 1, 1, 1, 1, 1, 1, 1, 1, 1, 0, 0, 0, 0, 1, 0, 0, 0, 0, 1, 1, 1, 1, 1, 1, 1, 1, 1, 1, 1, 1, 1, 1, 1, 1, 1, 1, 1, 1, 0, 0, 0, 1, 0, 0, 0, 0, 1, 1, 1, 1, 1, 1, 1, 1, 1, 1, 1, 1, 1, 1, 1, 1, 1, 1, 1, 1, 0, 0, 0, 0, 1, 0, 0, 0, 0, 1, 1, 1, 1, 1, 1, 1, 1, 1, 1, 1, 1, 1, 1, 1, 1, 1, 1, 1, 1, 0, 0, 0, 0, 1, 0, 0, 0, 0, 1, 1, 1, 1, 1, 1, 1, 1, 1, 1, 1, 1, 1, 1, 1, 1, 1, 1, 1, 1, 0, 0, 0, 1, 0, 0, 0, 0, 1, 1, 1, 1, 1, 1, 1, 1, 1, 1, 1, 1, 1, 1, 1, 1, 1, 1, 1, 1, 0, 0, 0, 0, 0, 1, 0, 0, 0, 0, 1, 1, 1, 1, 1, 1, 1, 1, 1, 1, 1, 1, 1, 1, 1, 1, 1, 1, 1, 1, 0, 0, 0, 0, 1, 0, 0, 0, 0, 1, 1, 1, 1, 1, 1, 1, 1, 1, 1, 1, 1, 1, 1, 1, 1, 1, 1, 1, 0, 0, 0, 0, 0, 1, 0, 0, 0, 0, 1, 1, 1, 1, 1, 1, 1, 1, 1, 1, 1, 1, 1, 1, 1, 1, 1, 1, 1, 1, 0, 1, 1, 1, 1, 1, 1, 1, 1, 0, 1, 1, 1, 1, 1, 1, 1, 1, 1, 1, 0, 0, 0, 1, 1, 1, 1, 1, 1, 1, 1, 1, 1, 1, 1, 1, 1, 1, 1, 1, 1, 1, 0, 0, 0, 1, 1, 1, 1, 1, 1, 1, 1, 1, 1, 1, 1, 1, 1, 1, 1, 1, 1, 1, 0, 0, 0, 1, 1, 1, 1, 1, 1, 1, 1, 1, 1, 1, 1, 1, 1, 1, 1, 1, 1, 1, 0, 0, 0, 1, 1, 1, 1, 1, 1, 1, 1])
_uv = me_housemansion.uv_layers.new(name='UVMap')
_uv.uv.foreach_set('vector', [0.6884, 0.747, 0.6555, 0.9984, 0.59, 0.9984, 0.5573, 0.747, 0.719, 3.128e-05, 0.719, 0.25, 1.0, 0.25, 1.0, 3.128e-05, 0.6195, 0.7301, 0.6195, 0.6249, 0.8299, 0.6249, 0.8299, 0.7301, 0.1972, 0.6087, 0.1807, 0.5804, 0.4513, 0.5804, 0.4348, 0.6087, 0.8283, 0.6249, 0.8283, 0.7301, 0.6179, 0.7301, 0.6179, 0.6249, 0.719, 3.128e-05, 0.719, 0.25, 0.9998, 0.25, 0.9998, 3.128e-05, 0.5, 3.128e-05, 0.5, 0.25, 0.2803, 0.25, 0.2803, 3.128e-05, 0.7187, 0.0009279, 0.7187, 0.2502, 1.0, 0.2502, 1.0, 0.0009279, 1.0, 3.128e-05, 1.0, 0.25, 0.7187, 0.25, 0.7187, 3.128e-05, 0.5366, 0.6892, 0.7473, 0.6892, 0.7473, 0.5839, 0.5366, 0.5839, 0.5366, 0.5839, 0.7473, 0.5839, 0.7473, 0.6892, 0.5366, 0.6892, 0.1123, 0.8471, 0.1123, 0.888, 0.07088, 0.888, 0.07088, 0.8471, 0.5008, 0.0009277, 0.5008, 0.2502, 1.0, 0.2502, 1.0, 0.0009277, 0.7187, 3.128e-05, 0.7187, 0.25, 1.0, 0.25, 1.0, 3.128e-05, 0.7173, 0.0008612, 0.7173, 0.2503, 1.0, 0.2503, 1.0, 0.0008612, 0.7183, 3.128e-05, 0.7183, 0.25, 1.0, 0.25, 1.0, 3.128e-05, 0.9571, 0.647, 0.5364, 0.647, 0.5364, 0.5418, 0.9571, 0.5418, 1.0, 0.0008612, 1.0, 0.2503, 0.5001, 0.2503, 0.5001, 0.0008612, 0.9998, 3.128e-05, 0.9998, 0.25, 0.719, 0.25, 0.719, 3.128e-05, 1.0, 0.0008612, 1.0, 0.2503, 0.7173, 0.2503, 0.7173, 0.0008612, 0.9998, 3.128e-05, 0.9998, 0.25, 0.719, 0.25, 0.719, 3.128e-05, 0.7633, 0.6245, 0.974, 0.6245, 0.974, 0.7298, 0.7633, 0.7298, 1.0, 0.0009276, 1.0, 0.2502, 0.5008, 0.2502, 0.5008, 0.0009276, 0.9571, 0.5418, 0.5364, 0.5418, 0.5364, 0.647, 0.9571, 0.647, 1.0, 3.128e-05, 1.0, 0.25, 0.7183, 0.25, 0.7183, 3.128e-05, 0.8283, 0.6249, 0.6179, 0.6249, 0.6179, 0.7301, 0.8283, 0.7301, 0.6195, 0.7301, 0.8299, 0.7301, 0.8299, 0.6249, 0.6195, 0.6249, 0.1993, 0.6093, 0.2029, 0.5826, 0.2139, 0.5826, 0.2106, 0.6093, 0.06189, 0.0008612, 0.06189, 0.2503, 0.2809, 0.2503, 0.2809, 0.0008612, 0.7633, 0.7298, 0.974, 0.7298, 0.974, 0.6245, 0.7633, 0.6245, 0.5001, 0.0008612, 0.5001, 0.2503, 1.0, 0.2503, 1.0, 0.0008612, 0.7473, 0.5835, 0.958, 0.5835, 0.958, 0.6888, 0.7473, 0.6888, 0.5525, 0.6225, 0.7633, 0.6225, 0.7633, 0.7279, 0.5525, 0.7279, 0.6719, 0.518, 0.8826, 0.518, 0.8826, 0.6234, 0.6719, 0.6234, 0.06189, 0.2503, 0.06189, 0.4997, 0.2809, 0.4997, 0.2809, 0.2503, 1.0, 0.25, 1.0, 0.4999, 0.7183, 0.4999, 0.7183, 0.25, 1.0, 0.0009276, 1.0, 0.2502, 0.7191, 0.2502, 0.7191, 0.0009276, 0.5383, 0.647, 0.9589, 0.647, 0.9589, 0.5418, 0.5383, 0.5418, 0.5383, 0.5418, 0.9589, 0.5418, 0.9589, 0.647, 0.5383, 0.647, 0.7473, 0.6893, 0.958, 0.6893, 0.958, 0.5839, 0.7473, 0.5839, 0.6719, 0.6239, 0.8826, 0.6239, 0.8826, 0.5185, 0.6719, 0.5185, 0.5525, 0.7284, 0.7633, 0.7284, 0.7633, 0.623, 0.5525, 0.623, 0.7173, 0.2503, 0.7173, 0.4997, 1.0, 0.4997, 1.0, 0.2503, 0.5, 0.25, 0.5, 0.4999, 0.2803, 0.4999, 0.2803, 0.25, 0.2803, 3.128e-05, 0.2803, 0.25, 0.5, 0.25, 0.5, 3.128e-05, 0.2809, 0.0008612, 0.2809, 0.2503, 0.06128, 0.2503, 0.06128, 0.0008612, 1.0, 0.2503, 1.0, 0.4997, 0.7173, 0.4997, 0.7173, 0.2503, 0.5008, 0.2502, 0.5008, 0.4996, 1.0, 0.4996, 1.0, 0.2502, 1.0, 0.2502, 1.0, 0.4996, 0.7191, 0.4996, 0.7191, 0.2502, 1.0, 0.2502, 1.0, 0.4996, 0.5008, 0.4996, 0.5008, 0.2502, 0.7187, 0.25, 0.7187, 0.4999, 1.0, 0.4999, 1.0, 0.25, 0.2809, 0.2503, 0.2809, 0.4997, 0.06128, 0.4997, 0.06128, 0.2503, 0.7183, 0.25, 0.7183, 0.4999, 1.0, 0.4999, 1.0, 0.25, 0.719, 0.25, 0.719, 0.4999, 1.0, 0.4999, 1.0, 0.25, 0.719, 0.25, 0.719, 0.4999, 0.9998, 0.4999, 0.9998, 0.25, 0.2803, 0.25, 0.2803, 0.4999, 0.5, 0.4999, 0.5, 0.25, 1.0, 0.25, 1.0, 0.4999, 0.7187, 0.4999, 0.7187, 0.25, 0.5001, 0.2503, 0.5001, 0.4997, 1.0, 0.4997, 1.0, 0.2503, 0.9998, 0.25, 0.9998, 0.4999, 0.719, 0.4999, 0.719, 0.25, 0.9998, 0.25, 0.9998, 0.4999, 0.719, 0.4999, 0.719, 0.25, 0.7187, 0.2502, 0.7187, 0.4996, 1.0, 0.4996, 1.0, 0.2502, 1.0, 0.2503, 1.0, 0.4997, 0.5001, 0.4997, 0.5001, 0.2503, 0.04669, 0.6076, 0.04747, 0.6016, 0.04993, 0.6019, 0.04967, 0.6077, 0.04696, 0.613, 0.08747, 0.5171, 0.08586, 0.5255, 0.04834, 0.6136, 0.04775, 0.6203, 0.04804, 0.6168, 0.04972, 0.6169, 0.04968, 0.6204, 0.8194, 0.7471, 0.721, 0.9984, 0.6555, 0.9984, 0.6884, 0.747, 0.7006, 0.7962, 0.729, 0.9235, 0.6723, 0.9235, 0.5872, 0.7962, 0.5872, 0.7963, 0.6723, 0.9236, 0.5589, 0.9236, 0.3602, 0.7963, 0.3606, 0.7962, 0.5592, 0.9235, 0.6727, 0.9235, 0.5875, 0.7962, 0.8141, 0.7963, 0.7857, 0.9236, 0.729, 0.9236, 0.7006, 0.7963, 0.8193, 0.747, 0.721, 0.9984, 0.6555, 0.9984, 0.6883, 0.747, 0.7006, 0.7963, 0.729, 0.9236, 0.6723, 0.9236, 0.5872, 0.7963, 0.6883, 0.747, 0.6555, 0.9984, 0.59, 0.9984, 0.5572, 0.747, 0.8141, 0.7962, 0.7857, 0.9235, 0.729, 0.9235, 0.7006, 0.7962, 0.04645, 0.6139, 0.04669, 0.6076, 0.04967, 0.6077, 0.04954, 0.6138, 0.5875, 0.7963, 0.6727, 0.9236, 0.7294, 0.9236, 0.701, 0.7963, 0.5872, 0.7962, 0.6723, 0.9235, 0.5589, 0.9235, 0.3602, 0.7962, 0.08619, 0.7264, 0.04583, 0.6247, 0.04742, 0.6243, 0.08455, 0.717, 0.04834, 0.6136, 0.08586, 0.5255, 0.08455, 0.5332, 0.04974, 0.6138, 0.3606, 0.7963, 0.5592, 0.9236, 0.6727, 0.9236, 0.5875, 0.7963, 0.5875, 0.7962, 0.6727, 0.9235, 0.7294, 0.9235, 0.701, 0.7962, 0.5572, 0.747, 0.59, 0.9984, 0.5245, 0.9984, 0.4262, 0.747, 0.1537, 0.9289, 0.2365, 0.9289, 0.2365, 0.888, 0.1537, 0.888, 0.1123, 0.8062, 0.1123, 0.8471, 0.1537, 0.8471, 0.1537, 0.8062, 0.1537, 0.8062, 0.1537, 0.8471, 0.1123, 0.8471, 0.1123, 0.8062, 0.1123, 0.8062, 0.1123, 0.8471, 0.07088, 0.8471, 0.07088, 0.8062, 0.1537, 0.888, 0.1537, 0.9289, 0.1123, 0.9289, 0.1123, 0.888, 0.1537, 0.8062, 0.2365, 0.8062, 0.2365, 0.8471, 0.1537, 0.8471, 0.1123, 0.8471, 0.1123, 0.888, 0.1537, 0.888, 0.1537, 0.8471, 0.1537, 0.8471, 0.2365, 0.8471, 0.2365, 0.888, 0.1537, 0.888, 0.1537, 0.8471, 0.1537, 0.888, 0.1123, 0.888, 0.1123, 0.8471, 0.1123, 0.888, 0.1123, 0.9289, 0.07088, 0.9289, 0.07088, 0.888, 0.1123, 0.888, 0.1123, 0.9289, 0.1537, 0.9289, 0.1537, 0.888, 0.1537, 0.888, 0.2365, 0.888, 0.2365, 0.9289, 0.1537, 0.9289, 0.1537, 0.8471, 0.2365, 0.8471, 0.2365, 0.8062, 0.1537, 0.8062, 0.1537, 0.888, 0.2365, 0.888, 0.2365, 0.8471, 0.1537, 0.8471, 0.5573, 0.747, 0.59, 0.9984, 0.5245, 0.9984, 0.4263, 0.7469, 0.6524, 0.7977, 0.6524, 0.9528, 0.647, 0.9528, 0.6471, 0.7977, 0.6471, 0.7977, 0.647, 0.9528, 0.6417, 0.9528, 0.6417, 0.7977, 0.6578, 0.7977, 0.6577, 0.9528, 0.6524, 0.9528, 0.6524, 0.7977, 0.6417, 0.9528, 0.6417, 0.7976, 0.6471, 0.7976, 0.6471, 0.9528, 0.6471, 0.9528, 0.6471, 0.7976, 0.6524, 0.7976, 0.6524, 0.9528, 0.6524, 0.9528, 0.6524, 0.7976, 0.6578, 0.7976, 0.6578, 0.9528, 0.04742, 0.5959, 0.08816, 0.5155, 0.08625, 0.5232, 0.04864, 0.5967, 0.04747, 0.6016, 0.04864, 0.5967, 0.0501, 0.597, 0.04993, 0.6019, 0.4808, 0.7976, 0.6417, 0.7976, 0.6417, 0.9528, 0.4808, 0.9046, 0.04579, 0.6204, 0.04632, 0.6164, 0.04804, 0.6168, 0.04775, 0.6203, 0.8186, 0.9048, 0.6577, 0.9528, 0.6578, 0.7977, 0.8187, 0.7978, 0.08337, 0.6588, 0.07932, 0.7092, 0.07854, 0.7019, 0.08225, 0.6587, 0.4809, 0.7976, 0.6417, 0.7977, 0.6417, 0.9528, 0.4808, 0.9046, 0.04476, 0.6145, 0.04355, 0.6077, 0.04669, 0.6076, 0.04645, 0.6139, 0.08747, 0.5171, 0.08797, 0.5819, 0.08667, 0.5846, 0.08586, 0.5255, 0.8187, 0.9046, 0.6578, 0.9528, 0.6578, 0.7976, 0.8187, 0.7976, 0.3204, 0.7279, 0.2983, 0.7076, 0.2983, 0.6379, 0.3204, 0.6379, 0.6202, 0.5844, 0.6202, 0.563, 0.8149, 0.563, 0.8149, 0.5844, 0.8602, 0.5321, 0.8602, 0.5416, 0.5749, 0.5416, 0.5749, 0.5321, 0.1419, 0.5521, 0.1593, 0.5521, 0.1807, 0.5804, 0.1657, 0.5804, 0.2744, 0.6874, 0.2483, 0.6672, 0.2483, 0.6379, 0.2744, 0.6379, 0.448, 0.6087, 0.4348, 0.6087, 0.4513, 0.5804, 0.4663, 0.5804, 0.1961, 0.637, 0.2081, 0.637, 0.2115, 0.6653, 0.1999, 0.6653, 0.2429, 0.5503, 0.2429, 0.5156, 0.2052, 0.5156, 0.2052, 0.5156, 0.4359, 0.637, 0.424, 0.637, 0.4348, 0.6087, 0.448, 0.6087, 0.184, 0.6087, 0.1972, 0.6087, 0.2081, 0.637, 0.1961, 0.637, 0.6067, 0.563, 0.6067, 0.5416, 0.8284, 0.5416, 0.8284, 0.563, 0.1807, 0.5804, 0.1593, 0.5521, 0.4727, 0.5521, 0.4513, 0.5804, 0.1657, 0.5804, 0.1807, 0.5804, 0.1972, 0.6087, 0.184, 0.6087, 0.4367, 0.636, 0.454, 0.6626, 0.4398, 0.6626, 0.4243, 0.636, 0.4062, 0.6874, 0.4062, 0.6379, 0.4324, 0.6379, 0.4324, 0.6672, 0.1482, 0.6893, 0.1706, 0.6626, 0.1848, 0.6626, 0.1646, 0.6893, 0.8641, 0.5556, 0.5915, 0.5556, 0.5915, 0.5647, 0.8641, 0.5647, 0.2983, 0.7076, 0.2744, 0.6874, 0.2744, 0.6379, 0.2983, 0.6379, 0.6348, 0.6056, 0.8208, 0.6056, 0.8208, 0.5851, 0.6348, 0.5851, 0.3602, 0.7279, 0.3602, 0.6379, 0.3824, 0.6379, 0.3824, 0.7076, 0.2004, 0.636, 0.4243, 0.636, 0.4398, 0.6626, 0.1848, 0.6626, 0.2115, 0.6909, 0.2115, 0.6653, 0.4205, 0.6653, 0.4205, 0.6909, 0.2052, 0.5156, 0.2052, 0.5156, 0.2429, 0.5156, 0.2429, 0.5503, 0.2806, 0.5851, 0.2806, 0.5503, 0.2429, 0.5503, 0.2429, 0.5503, 0.3182, 0.6199, 0.3182, 0.6199, 0.3559, 0.6199, 0.3559, 0.6547, 0.2483, 0.6672, 0.2196, 0.6469, 0.2196, 0.6379, 0.2483, 0.6379, 0.3403, 0.7279, 0.3204, 0.7279, 0.3204, 0.6379, 0.3403, 0.6379, 0.1999, 0.6653, 0.2115, 0.6653, 0.2115, 0.6909, 0.1999, 0.6909, 0.4321, 0.6653, 0.4205, 0.6653, 0.424, 0.637, 0.4359, 0.637, 0.4321, 0.6909, 0.4205, 0.6909, 0.4205, 0.6653, 0.4321, 0.6653, 0.4663, 0.5804, 0.4513, 0.5804, 0.4727, 0.5521, 0.4901, 0.5521, 0.501, 0.5024, 0.501, 0.5024, 0.501, 0.5024, 0.501, 0.5024, 0.2429, 0.5503, 0.2429, 0.5503, 0.2806, 0.5503, 0.2806, 0.5851, 0.2081, 0.637, 0.1972, 0.6087, 0.4348, 0.6087, 0.424, 0.637, 0.2806, 0.5851, 0.2806, 0.5851, 0.3182, 0.5851, 0.3182, 0.6199, 0.3182, 0.6199, 0.3182, 0.5851, 0.2806, 0.5851, 0.2806, 0.5851, 0.6291, 0.6058, 0.6291, 0.5844, 0.806, 0.5844, 0.806, 0.6058, 0.2115, 0.6653, 0.2081, 0.637, 0.424, 0.637, 0.4205, 0.6653, 0.3559, 0.6547, 0.3559, 0.6199, 0.3182, 0.6199, 0.3182, 0.6199, 0.632, 0.6272, 0.632, 0.6058, 0.8032, 0.6058, 0.8032, 0.6272, 0.2196, 0.6378, 0.2196, 0.618, 0.3096, 0.618, 0.3096, 0.6378, 0.2196, 0.5458, 0.2196, 0.5172, 0.2286, 0.5172, 0.2489, 0.5458, 0.2196, 0.5958, 0.2196, 0.572, 0.2691, 0.572, 0.2894, 0.5958, 0.2196, 0.572, 0.2196, 0.5458, 0.2489, 0.5458, 0.2691, 0.572, 0.2196, 0.618, 0.2196, 0.5958, 0.2894, 0.5958, 0.3096, 0.618, 0.4294, 0.5596, 0.4824, 0.5107, 0.4824, 0.5107, 0.4294, 0.5107, 0.4254, 0.6093, 0.4367, 0.636, 0.4243, 0.636, 0.4141, 0.6093, 0.1879, 0.636, 0.1993, 0.6093, 0.2106, 0.6093, 0.2004, 0.636, 0.6219, 0.5851, 0.8338, 0.5851, 0.8338, 0.5647, 0.6219, 0.5647, 0.1848, 0.6626, 0.4398, 0.6626, 0.46, 0.6893, 0.1646, 0.6893, 0.1706, 0.6626, 0.1879, 0.636, 0.2004, 0.636, 0.1848, 0.6626, 0.3824, 0.7076, 0.3824, 0.6379, 0.4062, 0.6379, 0.4062, 0.6874, 0.2139, 0.5585, 0.4108, 0.5585, 0.4108, 0.5826, 0.2139, 0.5826, 0.4824, 0.5107, 0.4294, 0.5596, 0.4294, 0.5107, 0.4824, 0.5107, 0.3763, 0.6086, 0.4294, 0.5596, 0.4294, 0.5596, 0.3763, 0.5596, 0.3233, 0.6575, 0.2703, 0.7065, 0.2703, 0.6575, 0.3233, 0.6575, 0.4324, 0.6672, 0.4324, 0.6379, 0.461, 0.6379, 0.461, 0.6469, 0.3404, 0.7279, 0.3404, 0.6379, 0.3602, 0.6379, 0.3602, 0.7279, 0.2029, 0.5826, 0.2029, 0.5585, 0.2139, 0.5585, 0.2139, 0.5826, 0.4217, 0.5826, 0.4254, 0.6093, 0.4141, 0.6093, 0.4108, 0.5826, 0.4217, 0.5585, 0.4217, 0.5826, 0.4108, 0.5826, 0.4108, 0.5585, 0.454, 0.6626, 0.4764, 0.6893, 0.46, 0.6893, 0.4398, 0.6626, 0.501, 0.5024, 0.501, 0.5024, 0.501, 0.5024, 0.501, 0.5024, 0.4294, 0.5596, 0.3763, 0.6086, 0.3763, 0.5596, 0.4294, 0.5596, 0.2106, 0.6093, 0.4141, 0.6093, 0.4243, 0.636, 0.2004, 0.636, 0.3763, 0.6086, 0.3233, 0.6575, 0.3233, 0.6086, 0.3763, 0.6086, 0.3233, 0.6575, 0.3763, 0.6086, 0.3763, 0.6086, 0.3233, 0.6086, 0.6433, 0.626, 0.8123, 0.626, 0.8123, 0.6056, 0.6433, 0.6056, 0.2139, 0.5826, 0.4108, 0.5826, 0.4141, 0.6093, 0.2106, 0.6093, 0.2703, 0.7065, 0.3233, 0.6575, 0.3233, 0.6575, 0.2703, 0.6575, 0.646, 0.6465, 0.8096, 0.6465, 0.8096, 0.626, 0.646, 0.626, 0.3997, 0.6378, 0.3097, 0.6378, 0.3097, 0.618, 0.3997, 0.618, 0.3997, 0.5458, 0.3705, 0.5458, 0.3907, 0.5172, 0.3997, 0.5172, 0.3997, 0.5958, 0.33, 0.5958, 0.3502, 0.572, 0.3997, 0.572, 0.3997, 0.572, 0.3502, 0.572, 0.3705, 0.5458, 0.3997, 0.5458, 0.3997, 0.618, 0.3097, 0.618, 0.33, 0.5958, 0.3997, 0.5958, 0.04583, 0.6247, 0.04579, 0.6204, 0.04775, 0.6203, 0.04742, 0.6243, 0.08816, 0.5155, 0.08816, 0.596, 0.08662, 0.599, 0.08625, 0.5232, 0.08816, 0.596, 0.08436, 0.6612, 0.08337, 0.6588, 0.08662, 0.599, 0.08436, 0.6612, 0.08024, 0.7174, 0.07932, 0.7092, 0.08337, 0.6588, 0.04482, 0.6008, 0.04742, 0.5959, 0.04864, 0.5967, 0.04747, 0.6016, 0.08797, 0.5819, 0.08797, 0.6524, 0.08658, 0.6494, 0.08667, 0.5846, 0.08024, 0.7174, 0.04476, 0.6145, 0.04645, 0.6139, 0.07932, 0.7092, 0.08797, 0.6524, 0.08619, 0.7264, 0.08455, 0.717, 0.08658, 0.6494, 0.04632, 0.6164, 0.04696, 0.613, 0.04834, 0.6136, 0.04804, 0.6168, 0.04355, 0.6077, 0.04482, 0.6008, 0.04747, 0.6016, 0.04669, 0.6076, 0.2579, 0.5929, 0.3074, 0.6428, 0.3022, 0.6428, 0.1538, 0.5929, 0.362, 0.5929, 0.3126, 0.6428, 0.3074, 0.6428, 0.2579, 0.5929, 0.4661, 0.5929, 0.3178, 0.6428, 0.3126, 0.6428, 0.362, 0.5929, 0.2579, 0.5929, 0.3074, 0.6428, 0.3126, 0.6428, 0.362, 0.5929, 0.1538, 0.5929, 0.3022, 0.6428, 0.3074, 0.6428, 0.2579, 0.5929, 0.362, 0.5929, 0.3126, 0.6428, 0.3178, 0.6428, 0.4661, 0.5929, 0.04804, 0.6168, 0.04834, 0.6136, 0.04974, 0.6138, 0.04972, 0.6169, 0.08625, 0.5232, 0.08662, 0.599, 0.08444, 0.599, 0.08434, 0.5304, 0.08455, 0.717, 0.04742, 0.6243, 0.04981, 0.6239, 0.083, 0.7089, 0.04742, 0.6243, 0.04775, 0.6203, 0.04968, 0.6204, 0.04981, 0.6239, 0.08667, 0.5846, 0.08658, 0.6494, 0.08517, 0.6494, 0.08459, 0.5846, 0.07932, 0.7092, 0.04645, 0.6139, 0.04954, 0.6138, 0.07854, 0.7019, 0.08586, 0.5255, 0.08667, 0.5846, 0.08459, 0.5846, 0.08455, 0.5332, 0.04864, 0.5967, 0.08625, 0.5232, 0.08434, 0.5304, 0.0501, 0.597, 0.08662, 0.599, 0.08337, 0.6588, 0.08225, 0.6587, 0.08444, 0.599, 0.08658, 0.6494, 0.08455, 0.717, 0.083, 0.7089, 0.08517, 0.6494, 0.01039, 0.5186, 0.04868, 0.5616, 0.05339, 0.5863, 0.01039, 0.6246, 0.01039, 0.6246, 0.05339, 0.5863, 0.07814, 0.5816, 0.1164, 0.6246, 0.1164, 0.6246, 0.07814, 0.5816, 0.07342, 0.5569, 0.1164, 0.5186, 0.1164, 0.5186, 0.07342, 0.5569, 0.04868, 0.5616, 0.01039, 0.5186, 0.06521, 0.5736, 0.06514, 0.5734, 0.06558, 0.5739, 0.06615, 0.5744, 0.05339, 0.5863, 0.04868, 0.5616, 0.05916, 0.5683, 0.06007, 0.5759, 0.04868, 0.5616, 0.07342, 0.5569, 0.06675, 0.5673, 0.05916, 0.5683, 0.07814, 0.5816, 0.05339, 0.5863, 0.06007, 0.5759, 0.06766, 0.5749, 0.07342, 0.5569, 0.07814, 0.5816, 0.06766, 0.5749, 0.06675, 0.5673, 0.06509, 0.5733, 0.06518, 0.5733, 0.0657, 0.5738, 0.06548, 0.5737, 0.06514, 0.5734, 0.06509, 0.5733, 0.06548, 0.5737, 0.06558, 0.5739, 0.06615, 0.5744, 0.06558, 0.5739, 0.06548, 0.5737, 0.0657, 0.5738, 0.06463, 0.5727, 0.06485, 0.5729, 0.06518, 0.5733, 0.06509, 0.5733, 0.06451, 0.573, 0.06463, 0.5727, 0.06509, 0.5733, 0.06514, 0.5734, 0.06485, 0.5729, 0.06472, 0.5731, 0.06521, 0.5736, 0.06518, 0.5733, 0.06518, 0.5733, 0.06521, 0.5736, 0.06615, 0.5744, 0.0657, 0.5738, 0.06371, 0.5726, 0.06407, 0.572, 0.06463, 0.5727, 0.06451, 0.573, 0.06469, 0.5723, 0.06434, 0.5728, 0.06472, 0.5731, 0.06485, 0.5729, 0.06434, 0.5728, 0.06371, 0.5726, 0.06451, 0.573, 0.06472, 0.5731, 0.06472, 0.5731, 0.06451, 0.573, 0.06514, 0.5734, 0.06521, 0.5736, 0.06347, 0.5744, 0.06044, 0.5716, 0.06371, 0.5726, 0.06434, 0.5728, 0.06404, 0.5691, 0.06648, 0.5722, 0.06469, 0.5723, 0.06407, 0.572, 0.06044, 0.5716, 0.06404, 0.5691, 0.06407, 0.572, 0.06371, 0.5726, 0.06407, 0.572, 0.06469, 0.5723, 0.06485, 0.5729, 0.06463, 0.5727, 0.01601, 0.5235, 0.1099, 0.5265, 0.06404, 0.5691, 0.06044, 0.5716, 0.1086, 0.6174, 0.01757, 0.6174, 0.06347, 0.5744, 0.06648, 0.5722, 0.01757, 0.6174, 0.01601, 0.5235, 0.06044, 0.5716, 0.06347, 0.5744, 0.06648, 0.5722, 0.06347, 0.5744, 0.06434, 0.5728, 0.06469, 0.5723, 0.1099, 0.5265, 0.1086, 0.6174, 0.06648, 0.5722, 0.06404, 0.5691, 0.01039, 0.5186, 0.04868, 0.5616, 0.05339, 0.5863, 0.01039, 0.6246, 0.01039, 0.6246, 0.05339, 0.5863, 0.07814, 0.5816, 0.1164, 0.6246, 0.1164, 0.6246, 0.07814, 0.5816, 0.07342, 0.5569, 0.1164, 0.5186, 0.1164, 0.5186, 0.07342, 0.5569, 0.04868, 0.5616, 0.01039, 0.5186, 0.06521, 0.5736, 0.06514, 0.5734, 0.06558, 0.5739, 0.06615, 0.5744, 0.05339, 0.5863, 0.04868, 0.5616, 0.05916, 0.5683, 0.06007, 0.5759, 0.04868, 0.5616, 0.07342, 0.5569, 0.06675, 0.5673, 0.05916, 0.5683, 0.07814, 0.5816, 0.05339, 0.5863, 0.06007, 0.5759, 0.06766, 0.5749, 0.07342, 0.5569, 0.07814, 0.5816, 0.06766, 0.5749, 0.06675, 0.5673, 0.06509, 0.5733, 0.06518, 0.5733, 0.0657, 0.5738, 0.06548, 0.5737, 0.06514, 0.5734, 0.06509, 0.5733, 0.06548, 0.5737, 0.06558, 0.5739, 0.06615, 0.5744, 0.06558, 0.5739, 0.06548, 0.5737, 0.0657, 0.5738, 0.06463, 0.5727, 0.06485, 0.5729, 0.06518, 0.5733, 0.06509, 0.5733, 0.06451, 0.573, 0.06463, 0.5727, 0.06509, 0.5733, 0.06514, 0.5734, 0.06485, 0.5729, 0.06472, 0.5731, 0.06521, 0.5736, 0.06518, 0.5733, 0.06518, 0.5733, 0.06521, 0.5736, 0.06615, 0.5744, 0.0657, 0.5738, 0.06371, 0.5726, 0.06407, 0.572, 0.06463, 0.5727, 0.06451, 0.573, 0.06469, 0.5723, 0.06434, 0.5728, 0.06472, 0.5731, 0.06485, 0.5729, 0.06434, 0.5728, 0.06371, 0.5726, 0.06451, 0.573, 0.06472, 0.5731, 0.06472, 0.5731, 0.06451, 0.573, 0.06514, 0.5734, 0.06521, 0.5736, 0.06347, 0.5744, 0.06044, 0.5716, 0.06371, 0.5726, 0.06434, 0.5728, 0.06404, 0.5691, 0.06648, 0.5722, 0.06469, 0.5723, 0.06407, 0.572, 0.06044, 0.5716, 0.06404, 0.5691, 0.06407, 0.572, 0.06371, 0.5726, 0.06407, 0.572, 0.06469, 0.5723, 0.06485, 0.5729, 0.06463, 0.5727, 0.01601, 0.5235, 0.1099, 0.5265, 0.06404, 0.5691, 0.06044, 0.5716, 0.1086, 0.6174, 0.01757, 0.6174, 0.06347, 0.5744, 0.06648, 0.5722, 0.01757, 0.6174, 0.01601, 0.5235, 0.06044, 0.5716, 0.06347, 0.5744, 0.06648, 0.5722, 0.06347, 0.5744, 0.06434, 0.5728, 0.06469, 0.5723, 0.1099, 0.5265, 0.1086, 0.6174, 0.06648, 0.5722, 0.06404, 0.5691, 0.01039, 0.5186, 0.04868, 0.5616, 0.05339, 0.5863, 0.01039, 0.6246, 0.01039, 0.6246, 0.05339, 0.5863, 0.07814, 0.5816, 0.1164, 0.6246, 0.1164, 0.6246, 0.07814, 0.5816, 0.07342, 0.5569, 0.1164, 0.5186, 0.1164, 0.5186, 0.07342, 0.5569, 0.04868, 0.5616, 0.01039, 0.5186, 0.06521, 0.5736, 0.06514, 0.5734, 0.06558, 0.5739, 0.06615, 0.5744, 0.05339, 0.5863, 0.04868, 0.5616, 0.05916, 0.5683, 0.06007, 0.5759, 0.04868, 0.5616, 0.07342, 0.5569, 0.06675, 0.5673, 0.05916, 0.5683, 0.07814, 0.5816, 0.05339, 0.5863, 0.06007, 0.5759, 0.06766, 0.5749, 0.07342, 0.5569, 0.07814, 0.5816, 0.06766, 0.5749, 0.06675, 0.5673, 0.06509, 0.5733, 0.06518, 0.5733, 0.0657, 0.5738, 0.06548, 0.5737, 0.06514, 0.5734, 0.06509, 0.5733, 0.06548, 0.5737, 0.06558, 0.5739, 0.06615, 0.5744, 0.06558, 0.5739, 0.06548, 0.5737, 0.0657, 0.5738, 0.06463, 0.5727, 0.06485, 0.5729, 0.06518, 0.5733, 0.06509, 0.5733, 0.06451, 0.573, 0.06463, 0.5727, 0.06509, 0.5733, 0.06514, 0.5734, 0.06485, 0.5729, 0.06472, 0.5731, 0.06521, 0.5736, 0.06518, 0.5733, 0.06518, 0.5733, 0.06521, 0.5736, 0.06615, 0.5744, 0.0657, 0.5738, 0.06371, 0.5726, 0.06407, 0.572, 0.06463, 0.5727, 0.06451, 0.573, 0.06469, 0.5723, 0.06434, 0.5728, 0.06472, 0.5731, 0.06485, 0.5729, 0.06434, 0.5728, 0.06371, 0.5726, 0.06451, 0.573, 0.06472, 0.5731, 0.06472, 0.5731, 0.06451, 0.573, 0.06514, 0.5734, 0.06521, 0.5736, 0.06347, 0.5744, 0.06044, 0.5716, 0.06371, 0.5726, 0.06434, 0.5728, 0.06404, 0.5691, 0.06648, 0.5722, 0.06469, 0.5723, 0.06407, 0.572, 0.06044, 0.5716, 0.06404, 0.5691, 0.06407, 0.572, 0.06371, 0.5726, 0.06407, 0.572, 0.06469, 0.5723, 0.06485, 0.5729, 0.06463, 0.5727, 0.01601, 0.5235, 0.1099, 0.5265, 0.06404, 0.5691, 0.06044, 0.5716, 0.1086, 0.6174, 0.01757, 0.6174, 0.06347, 0.5744, 0.06648, 0.5722, 0.01757, 0.6174, 0.01601, 0.5235, 0.06044, 0.5716, 0.06347, 0.5744, 0.06648, 0.5722, 0.06347, 0.5744, 0.06434, 0.5728, 0.06469, 0.5723, 0.1099, 0.5265, 0.1086, 0.6174, 0.06648, 0.5722, 0.06404, 0.5691, 0.01039, 0.5186, 0.04868, 0.5616, 0.05339, 0.5863, 0.01039, 0.6246, 0.01039, 0.6246, 0.05339, 0.5863, 0.07814, 0.5816, 0.1164, 0.6246, 0.1164, 0.6246, 0.07814, 0.5816, 0.07342, 0.5569, 0.1164, 0.5186, 0.06521, 0.5736, 0.06514, 0.5734, 0.06558, 0.5739, 0.06615, 0.5744, 0.05339, 0.5863, 0.04868, 0.5616, 0.05916, 0.5683, 0.06007, 0.5759, 0.04868, 0.5616, 0.07342, 0.5569, 0.06675, 0.5673, 0.05916, 0.5683, 0.07814, 0.5816, 0.05339, 0.5863, 0.06007, 0.5759, 0.06766, 0.5749, 0.07342, 0.5569, 0.07814, 0.5816, 0.06766, 0.5749, 0.06675, 0.5673, 0.06509, 0.5733, 0.06518, 0.5733, 0.0657, 0.5738, 0.06548, 0.5737, 0.06514, 0.5734, 0.06509, 0.5733, 0.06548, 0.5737, 0.06558, 0.5739, 0.06615, 0.5744, 0.06558, 0.5739, 0.06548, 0.5737, 0.0657, 0.5738, 0.06463, 0.5727, 0.06485, 0.5729, 0.06518, 0.5733, 0.06509, 0.5733, 0.06451, 0.573, 0.06463, 0.5727, 0.06509, 0.5733, 0.06514, 0.5734, 0.06485, 0.5729, 0.06472, 0.5731, 0.06521, 0.5736, 0.06518, 0.5733, 0.06518, 0.5733, 0.06521, 0.5736, 0.06615, 0.5744, 0.0657, 0.5738, 0.06371, 0.5726, 0.06407, 0.572, 0.06463, 0.5727, 0.06451, 0.573, 0.06469, 0.5723, 0.06434, 0.5728, 0.06472, 0.5731, 0.06485, 0.5729, 0.06434, 0.5728, 0.06371, 0.5726, 0.06451, 0.573, 0.06472, 0.5731, 0.06472, 0.5731, 0.06451, 0.573, 0.06514, 0.5734, 0.06521, 0.5736, 0.06347, 0.5744, 0.06044, 0.5716, 0.06371, 0.5726, 0.06434, 0.5728, 0.06404, 0.5691, 0.06648, 0.5722, 0.06469, 0.5723, 0.06407, 0.572, 0.06044, 0.5716, 0.06404, 0.5691, 0.06407, 0.572, 0.06371, 0.5726, 0.06407, 0.572, 0.06469, 0.5723, 0.06485, 0.5729, 0.06463, 0.5727, 0.01601, 0.5235, 0.1099, 0.5265, 0.06404, 0.5691, 0.06044, 0.5716, 0.1086, 0.6174, 0.01757, 0.6174, 0.06347, 0.5744, 0.06648, 0.5722, 0.01757, 0.6174, 0.01601, 0.5235, 0.06044, 0.5716, 0.06347, 0.5744, 0.06648, 0.5722, 0.06347, 0.5744, 0.06434, 0.5728, 0.06469, 0.5723, 0.1099, 0.5265, 0.1086, 0.6174, 0.06648, 0.5722, 0.06404, 0.5691, 0.01039, 0.5186, 0.04868, 0.5616, 0.05339, 0.5863, 0.01039, 0.6246, 0.01039, 0.6246, 0.05339, 0.5863, 0.07814, 0.5816, 0.1164, 0.6246, 0.1164, 0.6246, 0.07814, 0.5816, 0.07342, 0.5569, 0.1164, 0.5186, 0.1164, 0.5186, 0.07342, 0.5569, 0.04868, 0.5616, 0.01039, 0.5186, 0.06521, 0.5736, 0.06514, 0.5734, 0.06558, 0.5739, 0.06615, 0.5744, 0.05339, 0.5863, 0.04868, 0.5616, 0.05916, 0.5683, 0.06007, 0.5759, 0.04868, 0.5616, 0.07342, 0.5569, 0.06675, 0.5673, 0.05916, 0.5683, 0.07814, 0.5816, 0.05339, 0.5863, 0.06007, 0.5759, 0.06766, 0.5749, 0.07342, 0.5569, 0.07814, 0.5816, 0.06766, 0.5749, 0.06675, 0.5673, 0.06509, 0.5733, 0.06518, 0.5733, 0.0657, 0.5738, 0.06548, 0.5737, 0.06514, 0.5734, 0.06509, 0.5733, 0.06548, 0.5737, 0.06558, 0.5739, 0.06615, 0.5744, 0.06558, 0.5739, 0.06548, 0.5737, 0.0657, 0.5738, 0.06463, 0.5727, 0.06485, 0.5729, 0.06518, 0.5733, 0.06509, 0.5733, 0.06451, 0.573, 0.06463, 0.5727, 0.06509, 0.5733, 0.06514, 0.5734, 0.06485, 0.5729, 0.06472, 0.5731, 0.06521, 0.5736, 0.06518, 0.5733, 0.06518, 0.5733, 0.06521, 0.5736, 0.06615, 0.5744, 0.0657, 0.5738, 0.06371, 0.5726, 0.06407, 0.572, 0.06463, 0.5727, 0.06451, 0.573, 0.06469, 0.5723, 0.06434, 0.5728, 0.06472, 0.5731, 0.06485, 0.5729, 0.06434, 0.5728, 0.06371, 0.5726, 0.06451, 0.573, 0.06472, 0.5731, 0.06472, 0.5731, 0.06451, 0.573, 0.06514, 0.5734, 0.06521, 0.5736, 0.06347, 0.5744, 0.06044, 0.5716, 0.06371, 0.5726, 0.06434, 0.5728, 0.06404, 0.5691, 0.06648, 0.5722, 0.06469, 0.5723, 0.06407, 0.572, 0.06044, 0.5716, 0.06404, 0.5691, 0.06407, 0.572, 0.06371, 0.5726, 0.06407, 0.572, 0.06469, 0.5723, 0.06485, 0.5729, 0.06463, 0.5727, 0.08315, 0.5289, 0.102, 0.529, 0.102, 0.7289, 0.08315, 0.7288, 0.1086, 0.6174, 0.01757, 0.6174, 0.06347, 0.5744, 0.06648, 0.5722, 0.01757, 0.6174, 0.01601, 0.5235, 0.06044, 0.5716, 0.06347, 0.5744, 0.06648, 0.5722, 0.06347, 0.5744, 0.06434, 0.5728, 0.06469, 0.5723, 0.1099, 0.5265, 0.1086, 0.6174, 0.06648, 0.5722, 0.06404, 0.5691, 0.01039, 0.5186, 0.04868, 0.5616, 0.05339, 0.5863, 0.01039, 0.6246, 0.01039, 0.6246, 0.05339, 0.5863, 0.07814, 0.5816, 0.1164, 0.6246, 0.1164, 0.6246, 0.07814, 0.5816, 0.07342, 0.5569, 0.1164, 0.5186, 0.1164, 0.5186, 0.07342, 0.5569, 0.04868, 0.5616, 0.01039, 0.5186, 0.06521, 0.5736, 0.06514, 0.5734, 0.06558, 0.5739, 0.06615, 0.5744, 0.05339, 0.5863, 0.04868, 0.5616, 0.05916, 0.5683, 0.06007, 0.5759, 0.04868, 0.5616, 0.07342, 0.5569, 0.06675, 0.5673, 0.05916, 0.5683, 0.07814, 0.5816, 0.05339, 0.5863, 0.06007, 0.5759, 0.06766, 0.5749, 0.07342, 0.5569, 0.07814, 0.5816, 0.06766, 0.5749, 0.06675, 0.5673, 0.06509, 0.5733, 0.06518, 0.5733, 0.0657, 0.5738, 0.06548, 0.5737, 0.06514, 0.5734, 0.06509, 0.5733, 0.06548, 0.5737, 0.06558, 0.5739, 0.06615, 0.5744, 0.06558, 0.5739, 0.06548, 0.5737, 0.0657, 0.5738, 0.06463, 0.5727, 0.06485, 0.5729, 0.06518, 0.5733, 0.06509, 0.5733, 0.06451, 0.573, 0.06463, 0.5727, 0.06509, 0.5733, 0.06514, 0.5734, 0.06485, 0.5729, 0.06472, 0.5731, 0.06521, 0.5736, 0.06518, 0.5733, 0.06518, 0.5733, 0.06521, 0.5736, 0.06615, 0.5744, 0.0657, 0.5738, 0.06371, 0.5726, 0.06407, 0.572, 0.06463, 0.5727, 0.06451, 0.573, 0.06469, 0.5723, 0.06434, 0.5728, 0.06472, 0.5731, 0.06485, 0.5729, 0.06434, 0.5728, 0.06371, 0.5726, 0.06451, 0.573, 0.06472, 0.5731, 0.06472, 0.5731, 0.06451, 0.573, 0.06514, 0.5734, 0.06521, 0.5736, 0.06347, 0.5744, 0.06044, 0.5716, 0.06371, 0.5726, 0.06434, 0.5728, 0.06404, 0.5691, 0.06648, 0.5722, 0.06469, 0.5723, 0.06407, 0.572, 0.06044, 0.5716, 0.06404, 0.5691, 0.06407, 0.572, 0.06371, 0.5726, 0.06407, 0.572, 0.06469, 0.5723, 0.06485, 0.5729, 0.06463, 0.5727, 0.01601, 0.5235, 0.1099, 0.5265, 0.06404, 0.5691, 0.06044, 0.5716, 0.1086, 0.6174, 0.01757, 0.6174, 0.06347, 0.5744, 0.06648, 0.5722, 0.01757, 0.6174, 0.01601, 0.5235, 0.06044, 0.5716, 0.06347, 0.5744, 0.06648, 0.5722, 0.06347, 0.5744, 0.06434, 0.5728, 0.06469, 0.5723, 0.1099, 0.5265, 0.1086, 0.6174, 0.06648, 0.5722, 0.06404, 0.5691, 0.01039, 0.5186, 0.04868, 0.5616, 0.05339, 0.5863, 0.01039, 0.6246, 0.01039, 0.6246, 0.05339, 0.5863, 0.07814, 0.5816, 0.1164, 0.6246, 0.1164, 0.6246, 0.07814, 0.5816, 0.07342, 0.5569, 0.1164, 0.5186, 0.06521, 0.5736, 0.06514, 0.5734, 0.06558, 0.5739, 0.06615, 0.5744, 0.05339, 0.5863, 0.04868, 0.5616, 0.05916, 0.5683, 0.06007, 0.5759, 0.04868, 0.5616, 0.07342, 0.5569, 0.06675, 0.5673, 0.05916, 0.5683, 0.07814, 0.5816, 0.05339, 0.5863, 0.06007, 0.5759, 0.06766, 0.5749, 0.07342, 0.5569, 0.07814, 0.5816, 0.06766, 0.5749, 0.06675, 0.5673, 0.06509, 0.5733, 0.06518, 0.5733, 0.0657, 0.5738, 0.06548, 0.5737, 0.06514, 0.5734, 0.06509, 0.5733, 0.06548, 0.5737, 0.06558, 0.5739, 0.06615, 0.5744, 0.06558, 0.5739, 0.06548, 0.5737, 0.0657, 0.5738, 0.06463, 0.5727, 0.06485, 0.5729, 0.06518, 0.5733, 0.06509, 0.5733, 0.06451, 0.573, 0.06463, 0.5727, 0.06509, 0.5733, 0.06514, 0.5734, 0.06485, 0.5729, 0.06472, 0.5731, 0.06521, 0.5736, 0.06518, 0.5733, 0.06518, 0.5733, 0.06521, 0.5736, 0.06615, 0.5744, 0.0657, 0.5738, 0.06371, 0.5726, 0.06407, 0.572, 0.06463, 0.5727, 0.06451, 0.573, 0.06469, 0.5723, 0.06434, 0.5728, 0.06472, 0.5731, 0.06485, 0.5729, 0.06434, 0.5728, 0.06371, 0.5726, 0.06451, 0.573, 0.06472, 0.5731, 0.06472, 0.5731, 0.06451, 0.573, 0.06514, 0.5734, 0.06521, 0.5736, 0.06347, 0.5744, 0.06044, 0.5716, 0.06371, 0.5726, 0.06434, 0.5728, 0.06404, 0.5691, 0.06648, 0.5722, 0.06469, 0.5723, 0.06407, 0.572, 0.06044, 0.5716, 0.06404, 0.5691, 0.06407, 0.572, 0.06371, 0.5726, 0.06407, 0.572, 0.06469, 0.5723, 0.06485, 0.5729, 0.06463, 0.5727, 0.01601, 0.5235, 0.1099, 0.5265, 0.06404, 0.5691, 0.06044, 0.5716, 0.02836, 0.5289, 0.0454, 0.5289, 0.04506, 0.7097, 0.02802, 0.7097, 0.01757, 0.6174, 0.01601, 0.5235, 0.06044, 0.5716, 0.06347, 0.5744, 0.06648, 0.5722, 0.06347, 0.5744, 0.06434, 0.5728, 0.06469, 0.5723, 0.02802, 0.6283, 0.02665, 0.6281, 0.02738, 0.6263, 0.02897, 0.6269, 0.01039, 0.5186, 0.1164, 0.5186, 0.07342, 0.5569, 0.04868, 0.5616, 0.01039, 0.5186, 0.1164, 0.5186, 0.07342, 0.5569, 0.04868, 0.5616, 0.01039, 0.5186, 0.04868, 0.5616, 0.05339, 0.5863, 0.01039, 0.6246, 0.01039, 0.6246, 0.05339, 0.5863, 0.07814, 0.5816, 0.1164, 0.6246, 0.1164, 0.6246, 0.07814, 0.5816, 0.07342, 0.5569, 0.1164, 0.5186, 0.06521, 0.5736, 0.06514, 0.5734, 0.06558, 0.5739, 0.06615, 0.5744, 0.05339, 0.5863, 0.04868, 0.5616, 0.05916, 0.5683, 0.06007, 0.5759, 0.04868, 0.5616, 0.07342, 0.5569, 0.06675, 0.5673, 0.05916, 0.5683, 0.07814, 0.5816, 0.05339, 0.5863, 0.06007, 0.5759, 0.06766, 0.5749, 0.07342, 0.5569, 0.07814, 0.5816, 0.06766, 0.5749, 0.06675, 0.5673, 0.06509, 0.5733, 0.06518, 0.5733, 0.0657, 0.5738, 0.06548, 0.5737, 0.06514, 0.5734, 0.06509, 0.5733, 0.06548, 0.5737, 0.06558, 0.5739, 0.06615, 0.5744, 0.06558, 0.5739, 0.06548, 0.5737, 0.0657, 0.5738, 0.06463, 0.5727, 0.06485, 0.5729, 0.06518, 0.5733, 0.06509, 0.5733, 0.06451, 0.573, 0.06463, 0.5727, 0.06509, 0.5733, 0.06514, 0.5734, 0.06485, 0.5729, 0.06472, 0.5731, 0.06521, 0.5736, 0.06518, 0.5733, 0.06518, 0.5733, 0.06521, 0.5736, 0.06615, 0.5744, 0.0657, 0.5738, 0.06371, 0.5726, 0.06407, 0.572, 0.06463, 0.5727, 0.06451, 0.573, 0.06469, 0.5723, 0.06434, 0.5728, 0.06472, 0.5731, 0.06485, 0.5729, 0.06434, 0.5728, 0.06371, 0.5726, 0.06451, 0.573, 0.06472, 0.5731, 0.06472, 0.5731, 0.06451, 0.573, 0.06514, 0.5734, 0.06521, 0.5736, 0.06347, 0.5744, 0.06044, 0.5716, 0.06371, 0.5726, 0.06434, 0.5728, 0.06404, 0.5691, 0.06648, 0.5722, 0.06469, 0.5723, 0.06407, 0.572, 0.06044, 0.5716, 0.06404, 0.5691, 0.06407, 0.572, 0.06371, 0.5726, 0.06407, 0.572, 0.06469, 0.5723, 0.06485, 0.5729, 0.06463, 0.5727, 0.01601, 0.5235, 0.1099, 0.5265, 0.06404, 0.5691, 0.06044, 0.5716, 0.08072, 0.7323, 0.06254, 0.7323, 0.06254, 0.5324, 0.08072, 0.5324, 0.02889, 0.6297, 0.02716, 0.6303, 0.02665, 0.6281, 0.02802, 0.6283, 0.06648, 0.5722, 0.06347, 0.5744, 0.06434, 0.5728, 0.06469, 0.5723, 0.1099, 0.5265, 0.1086, 0.6174, 0.06648, 0.5722, 0.06404, 0.5691, 0.01039, 0.5186, 0.1164, 0.5186, 0.07342, 0.5569, 0.04868, 0.5616, 0.01039, 0.5186, 0.04868, 0.5616, 0.05339, 0.5863, 0.01039, 0.6246, 0.01039, 0.6246, 0.05339, 0.5863, 0.07814, 0.5816, 0.1164, 0.6246, 0.1164, 0.6246, 0.07814, 0.5816, 0.07342, 0.5569, 0.1164, 0.5186, 0.06521, 0.5736, 0.06514, 0.5734, 0.06558, 0.5739, 0.06615, 0.5744, 0.05339, 0.5863, 0.04868, 0.5616, 0.05916, 0.5683, 0.06007, 0.5759, 0.04868, 0.5616, 0.07342, 0.5569, 0.06675, 0.5673, 0.05916, 0.5683, 0.07814, 0.5816, 0.05339, 0.5863, 0.06007, 0.5759, 0.06766, 0.5749, 0.07342, 0.5569, 0.07814, 0.5816, 0.06766, 0.5749, 0.06675, 0.5673, 0.06509, 0.5733, 0.06518, 0.5733, 0.0657, 0.5738, 0.06548, 0.5737, 0.06514, 0.5734, 0.06509, 0.5733, 0.06548, 0.5737, 0.06558, 0.5739, 0.06615, 0.5744, 0.06558, 0.5739, 0.06548, 0.5737, 0.0657, 0.5738, 0.06463, 0.5727, 0.06485, 0.5729, 0.06518, 0.5733, 0.06509, 0.5733, 0.06451, 0.573, 0.06463, 0.5727, 0.06509, 0.5733, 0.06514, 0.5734, 0.06485, 0.5729, 0.06472, 0.5731, 0.06521, 0.5736, 0.06518, 0.5733, 0.06518, 0.5733, 0.06521, 0.5736, 0.06615, 0.5744, 0.0657, 0.5738, 0.06371, 0.5726, 0.06407, 0.572, 0.06463, 0.5727, 0.06451, 0.573, 0.06469, 0.5723, 0.06434, 0.5728, 0.06472, 0.5731, 0.06485, 0.5729, 0.06434, 0.5728, 0.06371, 0.5726, 0.06451, 0.573, 0.06472, 0.5731, 0.06472, 0.5731, 0.06451, 0.573, 0.06514, 0.5734, 0.06521, 0.5736, 0.06347, 0.5744, 0.06044, 0.5716, 0.06371, 0.5726, 0.06434, 0.5728, 0.06404, 0.5691, 0.06648, 0.5722, 0.06469, 0.5723, 0.06407, 0.572, 0.06044, 0.5716, 0.06404, 0.5691, 0.06407, 0.572, 0.06371, 0.5726, 0.06407, 0.572, 0.06469, 0.5723, 0.06485, 0.5729, 0.06463, 0.5727, 0.01601, 0.5235, 0.1099, 0.5265, 0.06404, 0.5691, 0.06044, 0.5716, 0.1086, 0.6174, 0.01757, 0.6174, 0.06347, 0.5744, 0.06648, 0.5722, 0.01757, 0.6174, 0.01601, 0.5235, 0.06044, 0.5716, 0.06347, 0.5744, 0.06648, 0.5722, 0.06347, 0.5744, 0.06434, 0.5728, 0.06469, 0.5723, 0.03822, 0.7323, 0.02004, 0.7323, 0.02004, 0.5324, 0.03822, 0.5324, 0.01039, 0.5186, 0.1164, 0.5186, 0.07342, 0.5569, 0.04868, 0.5616, 0.01039, 0.5186, 0.04868, 0.5616, 0.05339, 0.5863, 0.01039, 0.6246, 0.01039, 0.6246, 0.05339, 0.5863, 0.07814, 0.5816, 0.1164, 0.6246, 0.1164, 0.6246, 0.07814, 0.5816, 0.07342, 0.5569, 0.1164, 0.5186, 0.06521, 0.5736, 0.06514, 0.5734, 0.06558, 0.5739, 0.06615, 0.5744, 0.05339, 0.5863, 0.04868, 0.5616, 0.05916, 0.5683, 0.06007, 0.5759, 0.04868, 0.5616, 0.07342, 0.5569, 0.06675, 0.5673, 0.05916, 0.5683, 0.07814, 0.5816, 0.05339, 0.5863, 0.06007, 0.5759, 0.06766, 0.5749, 0.07342, 0.5569, 0.07814, 0.5816, 0.06766, 0.5749, 0.06675, 0.5673, 0.06509, 0.5733, 0.06518, 0.5733, 0.0657, 0.5738, 0.06548, 0.5737, 0.06514, 0.5734, 0.06509, 0.5733, 0.06548, 0.5737, 0.06558, 0.5739, 0.06615, 0.5744, 0.06558, 0.5739, 0.06548, 0.5737, 0.0657, 0.5738, 0.06463, 0.5727, 0.06485, 0.5729, 0.06518, 0.5733, 0.06509, 0.5733, 0.06451, 0.573, 0.06463, 0.5727, 0.06509, 0.5733, 0.06514, 0.5734, 0.06485, 0.5729, 0.06472, 0.5731, 0.06521, 0.5736, 0.06518, 0.5733, 0.06518, 0.5733, 0.06521, 0.5736, 0.06615, 0.5744, 0.0657, 0.5738, 0.06371, 0.5726, 0.06407, 0.572, 0.06463, 0.5727, 0.06451, 0.573, 0.06469, 0.5723, 0.06434, 0.5728, 0.06472, 0.5731, 0.06485, 0.5729, 0.06434, 0.5728, 0.06371, 0.5726, 0.06451, 0.573, 0.06472, 0.5731, 0.06472, 0.5731, 0.06451, 0.573, 0.06514, 0.5734, 0.06521, 0.5736, 0.06347, 0.5744, 0.06044, 0.5716, 0.06371, 0.5726, 0.06434, 0.5728, 0.06404, 0.5691, 0.06648, 0.5722, 0.06469, 0.5723, 0.06407, 0.572, 0.06044, 0.5716, 0.06404, 0.5691, 0.06407, 0.572, 0.06371, 0.5726, 0.06407, 0.572, 0.06469, 0.5723, 0.06485, 0.5729, 0.06463, 0.5727, 0.105, 0.7323, 0.08072, 0.7323, 0.08072, 0.5324, 0.105, 0.5324, 0.1086, 0.6174, 0.01757, 0.6174, 0.06347, 0.5744, 0.06648, 0.5722, 0.06254, 0.7323, 0.0383, 0.7323, 0.0383, 0.5324, 0.06254, 0.5324, 0.06648, 0.5722, 0.06347, 0.5744, 0.06434, 0.5728, 0.06469, 0.5723, 0.1099, 0.5265, 0.1086, 0.6174, 0.06648, 0.5722, 0.06404, 0.5691, 0.01039, 0.5186, 0.1164, 0.5186, 0.07342, 0.5569, 0.04868, 0.5616, 0.02836, 0.5289, 0.0454, 0.5289, 0.04506, 0.7097, 0.02802, 0.7097, 0.08315, 0.5289, 0.102, 0.529, 0.102, 0.7289, 0.08315, 0.7288, 0.06431, 0.5289, 0.08315, 0.5289, 0.08315, 0.7288, 0.06431, 0.7288, 0.04547, 0.5289, 0.06431, 0.5289, 0.06431, 0.7288, 0.04547, 0.7288, 0.04547, 0.5289, 0.06431, 0.5289, 0.06431, 0.7288, 0.04547, 0.7288, 0.06431, 0.5289, 0.08315, 0.5289, 0.08315, 0.7288, 0.06431, 0.7288, 0.06254, 0.7323, 0.0383, 0.7323, 0.0383, 0.5324, 0.06254, 0.5324, 0.105, 0.7323, 0.08072, 0.7323, 0.08072, 0.5324, 0.105, 0.5324, 0.03822, 0.7323, 0.02004, 0.7323, 0.02004, 0.5324, 0.03822, 0.5324, 0.08072, 0.7323, 0.06254, 0.7323, 0.06254, 0.5324, 0.08072, 0.5324, 0.02889, 0.6297, 0.03062, 0.6283, 0.0661, 0.7251, 0.06445, 0.7257, 0.08974, 0.7217, 0.06952, 0.7217, 0.06952, 0.519, 0.08974, 0.519, 0.06823, 0.615, 0.06823, 0.6221, 0.05941, 0.6221, 0.05941, 0.615, 0.02897, 0.6269, 0.02738, 0.6263, 0.0629, 0.5263, 0.06464, 0.527, 0.03256, 0.6283, 0.03062, 0.6283, 0.06638, 0.5276, 0.06778, 0.5281, 0.03062, 0.6283, 0.02897, 0.6269, 0.06464, 0.527, 0.06638, 0.5276, 0.02716, 0.6303, 0.02889, 0.6297, 0.06445, 0.7257, 0.06277, 0.7263, 0.06823, 0.6078, 0.06823, 0.6148, 0.05941, 0.6148, 0.05941, 0.6078, 0.03062, 0.6283, 0.03256, 0.6283, 0.06778, 0.7245, 0.0661, 0.7251, 0.01599, 0.5376, 0.01907, 0.5376, 0.02029, 0.7141, 0.01721, 0.7141, 0.01599, 0.5376, 0.01599, 0.5345, 0.01907, 0.5345, 0.01907, 0.5376, 0.01907, 0.5376, 0.01907, 0.5345, 0.09936, 0.5296, 0.09936, 0.5398, 0.08974, 0.7231, 0.06952, 0.7231, 0.09581, 0.7207, 0.09581, 0.7226, 0.06952, 0.7217, 0.08974, 0.7217, 0.08974, 0.519, 0.06952, 0.519, 0.04121, 0.7217, 0.06143, 0.7217, 0.06143, 0.519, 0.04121, 0.519, 0.06143, 0.7217, 0.04121, 0.7217, 0.04121, 0.519, 0.06143, 0.519, 0.06143, 0.7207, 0.06143, 0.7226, 0.04121, 0.7226, 0.04121, 0.7207, 0.06952, 0.7231, 0.08974, 0.7231, 0.09581, 0.7226, 0.09581, 0.7207, 0.08974, 0.7228, 0.08974, 0.7209, 0.09581, 0.7209, 0.09581, 0.7228, 0.06952, 0.7209, 0.06952, 0.7228, 0.09581, 0.7228, 0.09581, 0.7209, 0.02802, 0.6283, 0.02897, 0.6269, 0.02738, 0.6263, 0.02665, 0.6281, 0.02889, 0.6297, 0.02802, 0.6283, 0.02665, 0.6281, 0.02716, 0.6303, 0.02889, 0.6297, 0.06445, 0.7257, 0.0661, 0.7251, 0.03062, 0.6283, 0.08974, 0.7217, 0.08974, 0.519, 0.06952, 0.519, 0.06952, 0.7217, 0.06823, 0.615, 0.05941, 0.615, 0.05941, 0.6221, 0.06823, 0.6221, 0.02897, 0.6269, 0.06464, 0.527, 0.0629, 0.5263, 0.02738, 0.6263, 0.03256, 0.6283, 0.06778, 0.5281, 0.06638, 0.5276, 0.03062, 0.6283, 0.03062, 0.6283, 0.06638, 0.5276, 0.06464, 0.527, 0.02897, 0.6269, 0.02716, 0.6303, 0.06277, 0.7263, 0.06445, 0.7257, 0.02889, 0.6297, 0.06823, 0.6078, 0.05941, 0.6078, 0.05941, 0.6148, 0.06823, 0.6148, 0.03062, 0.6283, 0.0661, 0.7251, 0.06778, 0.7245, 0.03256, 0.6283, 0.01599, 0.5376, 0.01721, 0.7141, 0.02029, 0.7141, 0.01907, 0.5376, 0.01599, 0.5376, 0.01907, 0.5376, 0.01907, 0.5345, 0.01599, 0.5345, 0.01907, 0.5376, 0.09936, 0.5398, 0.09936, 0.5296, 0.01907, 0.5345, 0.08974, 0.7231, 0.09581, 0.7226, 0.09581, 0.7207, 0.06952, 0.7231, 0.06952, 0.7217, 0.06952, 0.519, 0.08974, 0.519, 0.08974, 0.7217, 0.04121, 0.7217, 0.04121, 0.519, 0.06143, 0.519, 0.06143, 0.7217, 0.06143, 0.7217, 0.06143, 0.519, 0.04121, 0.519, 0.04121, 0.7217, 0.06143, 0.7207, 0.04121, 0.7207, 0.04121, 0.7226, 0.06143, 0.7226, 0.06952, 0.7231, 0.09581, 0.7207, 0.09581, 0.7226, 0.08974, 0.7231, 0.08974, 0.7228, 0.09581, 0.7228, 0.09581, 0.7209, 0.08974, 0.7209, 0.06952, 0.7209, 0.09581, 0.7209, 0.09581, 0.7228, 0.06952, 0.7228, 0.02802, 0.6283, 0.02897, 0.6269, 0.02738, 0.6263, 0.02665, 0.6281, 0.02889, 0.6297, 0.02802, 0.6283, 0.02665, 0.6281, 0.02716, 0.6303, 0.02889, 0.6297, 0.06445, 0.7257, 0.0661, 0.7251, 0.03062, 0.6283, 0.08974, 0.7217, 0.08974, 0.519, 0.06952, 0.519, 0.06952, 0.7217, 0.06823, 0.615, 0.05941, 0.615, 0.05941, 0.6221, 0.06823, 0.6221, 0.02897, 0.6269, 0.06464, 0.527, 0.0629, 0.5263, 0.02738, 0.6263, 0.03256, 0.6283, 0.06778, 0.5281, 0.06638, 0.5276, 0.03062, 0.6283, 0.03062, 0.6283, 0.06638, 0.5276, 0.06464, 0.527, 0.02897, 0.6269, 0.02716, 0.6303, 0.06277, 0.7263, 0.06445, 0.7257, 0.02889, 0.6297, 0.06823, 0.6078, 0.05941, 0.6078, 0.05941, 0.6148, 0.06823, 0.6148, 0.03062, 0.6283, 0.0661, 0.7251, 0.06778, 0.7245, 0.03256, 0.6283, 0.01599, 0.5376, 0.01721, 0.7141, 0.02029, 0.7141, 0.01907, 0.5376, 0.01599, 0.5376, 0.01907, 0.5376, 0.01907, 0.5345, 0.01599, 0.5345, 0.01907, 0.5376, 0.09936, 0.5398, 0.09936, 0.5296, 0.01907, 0.5345, 0.08974, 0.7231, 0.09581, 0.7226, 0.09581, 0.7207, 0.06952, 0.7231, 0.06952, 0.7217, 0.06952, 0.519, 0.08974, 0.519, 0.08974, 0.7217, 0.04121, 0.7217, 0.04121, 0.519, 0.06143, 0.519, 0.06143, 0.7217, 0.06143, 0.7217, 0.06143, 0.519, 0.04121, 0.519, 0.04121, 0.7217, 0.06143, 0.7207, 0.04121, 0.7207, 0.04121, 0.7226, 0.06143, 0.7226, 0.06952, 0.7231, 0.09581, 0.7207, 0.09581, 0.7226, 0.08974, 0.7231, 0.08974, 0.7228, 0.09581, 0.7228, 0.09581, 0.7209, 0.08974, 0.7209, 0.06952, 0.7209, 0.09581, 0.7209, 0.09581, 0.7228, 0.06952, 0.7228, 0.02802, 0.6283, 0.02665, 0.6281, 0.02738, 0.6263, 0.02897, 0.6269, 0.02889, 0.6297, 0.02716, 0.6303, 0.02665, 0.6281, 0.02802, 0.6283, 0.02889, 0.6297, 0.03062, 0.6283, 0.0661, 0.7251, 0.06445, 0.7257, 0.08974, 0.7217, 0.06952, 0.7217, 0.06952, 0.519, 0.08974, 0.519, 0.06823, 0.615, 0.06823, 0.6221, 0.05941, 0.6221, 0.05941, 0.615, 0.02897, 0.6269, 0.02738, 0.6263, 0.0629, 0.5263, 0.06464, 0.527, 0.03256, 0.6283, 0.03062, 0.6283, 0.06638, 0.5276, 0.06778, 0.5281, 0.03062, 0.6283, 0.02897, 0.6269, 0.06464, 0.527, 0.06638, 0.5276, 0.02716, 0.6303, 0.02889, 0.6297, 0.06445, 0.7257, 0.06277, 0.7263, 0.06823, 0.6078, 0.06823, 0.6148, 0.05941, 0.6148, 0.05941, 0.6078, 0.03062, 0.6283, 0.03256, 0.6283, 0.06778, 0.7245, 0.0661, 0.7251, 0.01599, 0.5376, 0.01907, 0.5376, 0.02029, 0.7141, 0.01721, 0.7141, 0.01599, 0.5376, 0.01599, 0.5345, 0.01907, 0.5345, 0.01907, 0.5376, 0.01907, 0.5376, 0.01907, 0.5345, 0.09936, 0.5296, 0.09936, 0.5398, 0.08974, 0.7231, 0.06952, 0.7231, 0.09581, 0.7207, 0.09581, 0.7226, 0.06952, 0.7217, 0.08974, 0.7217, 0.08974, 0.519, 0.06952, 0.519, 0.04121, 0.7217, 0.06143, 0.7217, 0.06143, 0.519, 0.04121, 0.519, 0.06143, 0.7217, 0.04121, 0.7217, 0.04121, 0.519, 0.06143, 0.519, 0.06143, 0.7207, 0.06143, 0.7226, 0.04121, 0.7226, 0.04121, 0.7207, 0.06952, 0.7231, 0.08974, 0.7231, 0.09581, 0.7226, 0.09581, 0.7207, 0.08974, 0.7228, 0.08974, 0.7209, 0.09581, 0.7209, 0.09581, 0.7228, 0.06952, 0.7209, 0.06952, 0.7228, 0.09581, 0.7228, 0.09581, 0.7209])
me_housemansion.materials.append(mat_housemansion)
me_housemansion.use_remesh_preserve_volume = False
me_housemansion.use_remesh_preserve_attributes = False
me_housemansion.use_mirror_vertex_groups = False
me_housemansion.update()

# ---- objects
ob_housemansion = bpy.data.objects.new('HouseMansion', me_housemansion)
ob_hemi = bpy.data.objects.new('Hemi', light_hemi)

# ---- transforms, parenting, visibility, modifiers, constraints
ob_housemansion.location = (0.0, 0.0, 0.0)
ob_housemansion.lineart.crease_threshold = 0.0
ob_hemi.location = (0.0, 0.0, 9.0)
ob_hemi.rotation_euler = (8.623e-09, 0.3491, 0.5236)
ob_hemi.lineart.crease_threshold = 0.0

# ---- collection membership
col_collection_1.objects.link(ob_housemansion)
col_collection_1.objects.link(ob_hemi)

# ---- scene / render settings (as saved in the file)
scene.frame_start = 1; scene.frame_end = 250; scene.frame_set(1)
scene.render.engine = 'BLENDER_EEVEE_NEXT'
scene.render.resolution_percentage = 50
scene.render.dither_intensity = 0.0
scene.cycles.use_denoising = False
scene.cycles.samples = 128
scene.cycles.sampling_pattern = 'TABULATED_SOBOL'
scene.cycles.use_adaptive_sampling = False
scene.cycles.use_light_tree = False
scene.cycles.blur_glossy = 0.0
scene.cycles.sample_clamp_indirect = 0.0
scene.view_settings.view_transform = 'Standard'
bpy.context.view_layer.update()

# ---- added for rendering (the .blend has no active camera): camera
cam_auto = bpy.data.cameras.new('AutoCamera')
cam_auto.lens = 50.0
cam_auto.sensor_width = 36.0
cam_auto.clip_end = 3891.55
ob_auto_camera = bpy.data.objects.new('AutoCamera', cam_auto)
scene.collection.objects.link(ob_auto_camera)
ob_auto_camera.location = (221.741, -266.09, 219.531)
ob_auto_camera.rotation_euler = (1.09748, -7.21219e-08, 0.694738)
scene.camera = ob_auto_camera
bpy.context.view_layer.update()
